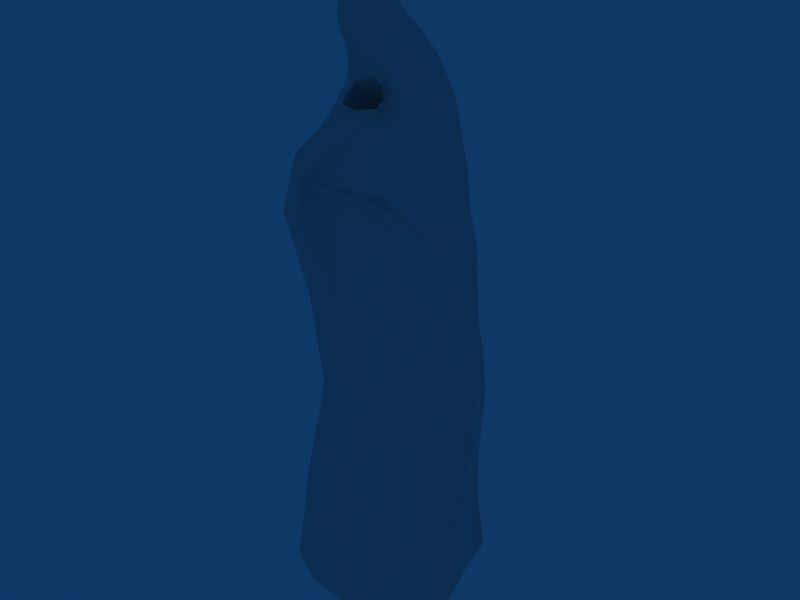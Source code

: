 # Source: Stalagmite_Two.blend  (saved by Blender 2.49.2; exported with 4.5.12 LTS)
import bpy
from mathutils import Matrix  # noqa: F401  (used for matrix-valued properties, if any)

bpy.ops.wm.read_factory_settings(use_empty=True)
scene = bpy.context.scene
scene.name = 'Scene'

# ---- collections
col_collection_1 = bpy.data.collections.new('Collection 1'); scene.collection.children.link(col_collection_1)

# ---- world
world_world = bpy.data.worlds.new('World'); scene.world = world_world
world_world.color = (0.05656, 0.2208, 0.4)
world_world.use_sun_shadow = False
world_world.sun_shadow_jitter_overblur = 0.0
world_world.cycles.sampling_method = 'MANUAL'
world_world.cycles.sample_map_resolution = 256

# ---- meshes
me_cone_001 = bpy.data.meshes.new('Cone.001')
me_cone_001.from_pydata([(0.7362, 0.5347, -0.2551), (0.995, -0.4312, -0.2551), (0.2879, -1.138, -0.2551), (-0.678, -0.8795, -0.2551), (-0.9368, 0.08645, -0.2551), (-0.2297, 0.7936, -0.2551), (0.6589, 0.5004, 1.878), (0.8365, -0.1394, 2.79), (0.2054, -0.9373, 2.797), (-0.489, -0.6861, 1.51), (-0.7351, 0.03405, 1.363), (-0.1684, 0.6014, 1.386), (-0.2424, 0.8463, 4.921), (-0.1029, 0.4177, 5.017), (-0.3959, 0.1463, 5.105), (-0.9493, 0.325, 4.961), (-0.9789, 0.9091, 4.82), (-0.6713, 1.163, 4.861), (-0.7681, 0.4405, 5.613), (-0.7276, 0.3252, 5.645), (-0.784, 0.2385, 5.633), (-0.8941, 0.2656, 5.57), (-0.9372, 0.3996, 5.537), (-0.87, 0.4867, 5.56), (-0.8344, 0.35, 5.615), (0.6995, 0.498, 0.1483), (0.6724, 0.4719, 0.5861), (0.6788, 0.4831, 1.153), (0.9699, -0.3902, 0.238), (0.9943, -0.2944, 0.9097), (1.038, -0.1691, 1.683), (0.2806, -1.081, 0.1702), (0.3154, -0.978, 0.7472), (0.3834, -0.838, 1.443), (-0.6413, -0.8428, 0.1483), (-0.6046, -0.8061, 0.5517), (-0.5598, -0.7604, 0.9843), (-0.8867, 0.07301, 0.1483), (-0.8365, 0.05958, 0.5517), (-0.7864, 0.04615, 0.955), (-0.2163, 0.7434, 0.1483), (-0.2028, 0.6933, 0.5517), (-0.1894, 0.6432, 0.955), (0.457, 0.6083, 3.229), (0.202, 0.7788, 3.872), (-0.0109, 0.875, 4.458), (0.5142, -0.05074, 3.719), (0.2963, 0.2202, 4.171), (0.125, 0.3911, 4.598), (-0.2255, -1.034, 4.193), (-0.1895, -0.3464, 4.485), (-0.2433, 0.04499, 4.766), (-0.5386, -0.6222, 3.008), (-0.9025, -0.2888, 4.002), (-0.8713, 0.2176, 4.639), (-0.6415, 0.05228, 2.681), (-0.7782, 0.3852, 3.444), (-0.951, 0.8264, 4.371), (-0.1244, 0.6119, 2.789), (-0.3066, 0.9714, 3.669), (-0.524, 1.176, 4.432), (-0.4599, 0.7742, 5.199), (-0.5804, 0.6867, 5.383), (-0.6742, 0.577, 5.533), (-0.3518, 0.4131, 5.324), (-0.493, 0.3864, 5.499), (-0.604, 0.3457, 5.604), (-0.5323, 0.1542, 5.345), (-0.6291, 0.1672, 5.476), (-0.7021, 0.175, 5.568), (-0.9897, 0.2924, 5.148), (-0.9722, 0.2447, 5.302), (-0.9338, 0.2256, 5.438), (-0.9681, 0.8053, 5.037), (-0.9875, 0.6644, 5.203), (-1.009, 0.5207, 5.377), (-0.7507, 1.017, 5.069), (-0.7981, 0.8304, 5.228), (-0.8545, 0.6721, 5.414), (0.8427, 0.1234, -0.2225), (0.7266, -0.868, -0.1867), (-0.2259, -1.124, -0.1898), (-0.9225, -0.4274, -0.1898), (-0.5276, 0.4905, -0.2225), (0.2205, 0.542, -0.2551), (0.8197, 0.2703, 2.332), (0.5699, -0.6641, 3.262), (-0.1201, -0.8282, 2.082), (-0.7101, -0.3604, 1.464), (-0.3976, 0.3667, 1.436), (0.2719, 0.5194, 1.704), (-0.1262, 0.6264, 4.962), (-0.2039, 0.2615, 5.069), (-0.6926, 0.1046, 5.059), (-0.9808, 0.6283, 4.872), (-0.855, 1.098, 4.827), (-0.4411, 1.037, 4.889), (-0.7448, 0.3816, 5.633), (-0.7513, 0.2805, 5.645), (-0.8405, 0.2424, 5.603), (-0.9227, 0.3323, 5.554), (-0.908, 0.447, 5.55), (-0.8176, 0.4682, 5.59), (-0.8649, 0.3102, 5.6), (-0.8561, 0.4174, 5.591), (-0.8881, 0.3755, 5.58), (-0.8103, 0.293, 5.629), (-0.7803, 0.3352, 5.636), (-0.8025, 0.3954, 5.618), (0.7179, 0.5164, -0.05341), (0.6824, 0.481, 0.3543), (0.673, 0.4744, 0.8558), (0.6784, 0.488, 1.495), (0.9753, -0.4186, -0.03431), (0.9761, -0.3489, 0.5524), (1.016, -0.2359, 1.28), (0.9855, -0.1347, 2.186), (0.2812, -1.113, -0.05332), (0.293, -1.035, 0.4408), (0.3482, -0.9093, 1.091), (0.3757, -0.8114, 1.922), (-0.6596, -0.8611, -0.05341), (-0.6229, -0.8244, 0.35), (-0.5849, -0.7863, 0.758), (-0.5278, -0.7269, 1.24), (-0.9118, 0.07973, -0.05341), (-0.8616, 0.0663, 0.35), (-0.8115, 0.05286, 0.7534), (-0.763, 0.03987, 1.158), (-0.223, 0.7685, -0.05341), (-0.2096, 0.7184, 0.35), (-0.1961, 0.6682, 0.7534), (-0.1811, 0.6199, 1.163), (0.8121, 0.1209, 0.221), (0.8248, 0.1662, 0.8204), (0.8645, 0.2336, 1.51), (0.7235, -0.7954, 0.3321), (0.7673, -0.6709, 1.02), (0.8219, -0.5427, 1.839), (-0.2126, -1.075, 0.2102), (-0.1839, -1.008, 0.6661), (-0.1209, -0.9037, 1.245), (-0.8731, -0.4141, 0.2102), (-0.8237, -0.4009, 0.6102), (-0.7743, -0.3877, 1.01), (-0.4987, 0.4561, 0.1792), (-0.4698, 0.4217, 0.5809), (-0.4407, 0.3875, 0.9833), (0.2106, 0.5049, 0.1483), (0.2061, 0.4739, 0.5714), (0.232, 0.4763, 1.103), (0.5761, 0.5313, 2.387), (0.3127, 0.682, 3.554), (0.08257, 0.8342, 4.178), (-0.1245, 0.8685, 4.707), (0.6529, -0.1372, 3.394), (0.3805, 0.0789, 3.954), (0.1973, 0.3238, 4.385), (0.01671, 0.417, 4.813), (-0.1059, -1.177, 4.065), (-0.2058, -0.6655, 4.382), (-0.2052, -0.1088, 4.609), (-0.3163, 0.1366, 4.932), (-0.4547, -0.6299, 1.889), (-0.7093, -0.5313, 3.472), (-0.8899, 0.01537, 4.391), (-0.8946, 0.3097, 4.824), (-0.6892, 0.03072, 1.61), (-0.6708, 0.1573, 2.974), (-0.8905, 0.6453, 3.966), (-0.9622, 0.8951, 4.642), (-0.1391, 0.5755, 1.674), (-0.1943, 0.7922, 3.219), (-0.4217, 1.094, 4.085), (-0.6012, 1.177, 4.681), (0.5501, 0.3361, 3.457), (0.2968, 0.515, 4.009), (0.101, 0.6321, 4.516), (0.2769, -0.5525, 4.012), (0.1314, -0.09371, 4.346), (0.004204, 0.1782, 4.692), (-0.5681, -0.9619, 3.797), (-0.6152, -0.3986, 4.421), (-0.5843, 0.05753, 4.755), (-0.65, -0.2881, 2.826), (-0.8924, 0.06237, 3.687), (-0.9903, 0.4975, 4.471), (-0.3745, 0.4314, 2.836), (-0.582, 0.8159, 3.64), (-0.7771, 1.09, 4.414), (0.1888, 0.7009, 3.05), (-0.02334, 0.9342, 3.766), (-0.2363, 1.068, 4.434), (-0.3645, 0.811, 5.081), (-0.5306, 0.7282, 5.293), (-0.6302, 0.6334, 5.464), (-0.7258, 0.5081, 5.584), (-0.2428, 0.4184, 5.189), (-0.4354, 0.4063, 5.418), (-0.5509, 0.3695, 5.557), (-0.6675, 0.3336, 5.633), (-0.4686, 0.1482, 5.241), (-0.5857, 0.1643, 5.413), (-0.6676, 0.1733, 5.522), (-0.7444, 0.1959, 5.607), (-0.9747, 0.3205, 5.063), (-0.9854, 0.2709, 5.228), (-0.9525, 0.2343, 5.372), (-0.9176, 0.2386, 5.508), (-0.9615, 0.859, 4.945), (-0.9644, 0.7304, 5.127), (-1.002, 0.5919, 5.294), (-0.9818, 0.4536, 5.467), (-0.7126, 1.08, 4.979), (-0.7721, 0.9068, 5.149), (-0.826, 0.7437, 5.328), (-0.8704, 0.5797, 5.5), (-0.3765, 0.5876, 5.262), (-0.514, 0.5386, 5.449), (-0.6199, 0.464, 5.576), (-0.4044, 0.2745, 5.357), (-0.5324, 0.2617, 5.509), (-0.6312, 0.2464, 5.602), (-0.7596, 0.1143, 5.247), (-0.7874, 0.1434, 5.387), (-0.8079, 0.1655, 5.498), (-1.005, 0.5786, 5.085), (-1.038, 0.4697, 5.24), (-1.013, 0.3676, 5.398), (-0.8785, 0.9544, 5.035), (-0.8989, 0.7787, 5.201), (-0.9427, 0.6237, 5.383), (-0.5956, 0.9242, 5.129), (-0.6852, 0.7846, 5.303), (-0.7602, 0.6496, 5.474), (0.8229, 0.1172, -0.01671), (0.8134, 0.138, 0.5025), (0.8441, 0.2027, 1.166), (0.8718, 0.2566, 1.884), (0.718, -0.8395, 0.04748), (0.7409, -0.7381, 0.6598), (0.7979, -0.5992, 1.395), (0.734, -0.5798, 2.507), (-0.2193, -1.099, 0.01016), (-0.2031, -1.047, 0.4207), (-0.1562, -0.9601, 0.9419), (-0.08208, -0.8424, 1.581), (-0.8978, -0.4207, 0.01016), (-0.8484, -0.4075, 0.4102), (-0.799, -0.3943, 0.8102), (-0.747, -0.3777, 1.228), (-0.5131, 0.4733, -0.02162), (-0.4842, 0.4389, 0.3801), (-0.4554, 0.4045, 0.7818), (-0.423, 0.3739, 1.199), (0.2156, 0.5235, -0.05341), (0.2059, 0.4868, 0.3511), (0.216, 0.4718, 0.8265), (0.254, 0.4905, 1.4), (0.6875, 0.2762, 2.863), (0.3998, 0.413, 3.741), (0.1837, 0.5835, 4.27), (-0.00949, 0.6393, 4.75), (0.3925, -0.699, 3.988), (0.1872, -0.3127, 4.188), (0.062, 0.07269, 4.51), (-0.09149, 0.2369, 4.881), (-0.3196, -0.9235, 3.011), (-0.6595, -0.6884, 4.235), (-0.5842, -0.1288, 4.585), (-0.6292, 0.1197, 4.924), (-0.655, -0.3298, 1.756), (-0.7534, -0.1498, 3.228), (-0.9818, 0.3077, 4.14), (-0.972, 0.5955, 4.704), (-0.359, 0.3644, 1.732), (-0.4616, 0.6176, 3.204), (-0.6939, 0.9774, 4.063), (-0.815, 1.1, 4.653), (0.25, 0.5852, 2.101), (0.08544, 0.8121, 3.396), (-0.1374, 1.012, 4.12), (-0.3394, 1.062, 4.689), (-0.2643, 0.608, 5.133), (-0.4584, 0.5661, 5.361), (-0.5691, 0.5054, 5.519), (-0.6812, 0.4225, 5.613), (-0.3143, 0.2726, 5.232), (-0.4767, 0.2744, 5.44), (-0.584, 0.2555, 5.559), (-0.6878, 0.256, 5.632), (-0.7318, 0.1101, 5.161), (-0.7771, 0.1303, 5.318), (-0.7973, 0.1577, 5.444), (-0.8267, 0.1888, 5.55), (-0.9794, 0.6164, 4.995), (-1.02, 0.5294, 5.167), (-1.032, 0.4164, 5.322), (-0.9755, 0.342, 5.479), (-0.8605, 1.016, 4.946), (-0.8788, 0.8528, 5.122), (-0.9204, 0.696, 5.298), (-0.9388, 0.5372, 5.476), (-0.5278, 0.9796, 5.026), (-0.6458, 0.8438, 5.215), (-0.7239, 0.7147, 5.395), (-0.7943, 0.5631, 5.543), (-0.5669, 0.3023, 4.137), (-0.567, 0.4886, 4.306), (-0.1879, 0.3222, 4.161), (-0.226, 0.4761, 4.317), (-0.1709, -0.02794, 4.679), (-0.4053, 0.103, 4.818), (-0.6341, 0.007625, 4.642), (-0.383, -0.1641, 4.572)], [], [(107, 19, 97), (97, 108, 107), (24, 107, 108), (108, 97, 18), (106, 20, 98), (98, 107, 106), (24, 106, 107), (107, 98, 19), (103, 21, 99), (99, 106, 103), (24, 103, 106), (106, 99, 20), (105, 22, 100), (100, 103, 105), (24, 105, 103), (103, 100, 21), (104, 23, 101), (101, 105, 104), (24, 104, 105), (105, 101, 22), (104, 102, 23), (102, 104, 108), (24, 108, 104), (108, 18, 102), (109, 25, 133, 235), (0, 109, 235, 79), (235, 133, 28, 113), (79, 235, 113, 1), (110, 26, 134, 236), (25, 110, 236, 133), (236, 134, 29, 114), (133, 236, 114, 28), (111, 27, 135, 237), (26, 111, 237, 134), (237, 135, 30, 115), (134, 237, 115, 29), (112, 6, 85, 238), (27, 112, 238, 135), (238, 85, 7, 116), (135, 238, 116, 30), (113, 28, 136, 239), (1, 113, 239, 80), (239, 136, 31, 117), (80, 239, 117, 2), (114, 29, 137, 240), (28, 114, 240, 136), (240, 137, 32, 118), (136, 240, 118, 31), (115, 30, 138, 241), (29, 115, 241, 137), (241, 138, 33, 119), (137, 241, 119, 32), (116, 7, 86, 242), (30, 116, 242, 138), (242, 86, 8, 120), (138, 242, 120, 33), (117, 31, 139, 243), (2, 117, 243, 81), (243, 139, 34, 121), (81, 243, 121, 3), (118, 32, 140, 244), (31, 118, 244, 139), (244, 140, 35, 122), (139, 244, 122, 34), (119, 33, 141, 245), (32, 119, 245, 140), (245, 141, 36, 123), (140, 245, 123, 35), (120, 8, 87, 246), (33, 120, 246, 141), (246, 87, 9, 124), (141, 246, 124, 36), (121, 34, 142, 247), (3, 121, 247, 82), (247, 142, 37, 125), (82, 247, 125, 4), (122, 35, 143, 248), (34, 122, 248, 142), (248, 143, 38, 126), (142, 248, 126, 37), (123, 36, 144, 249), (35, 123, 249, 143), (249, 144, 39, 127), (143, 249, 127, 38), (124, 9, 88, 250), (36, 124, 250, 144), (250, 88, 10, 128), (144, 250, 128, 39), (125, 37, 145, 251), (4, 125, 251, 83), (251, 145, 40, 129), (83, 251, 129, 5), (126, 38, 146, 252), (37, 126, 252, 145), (252, 146, 41, 130), (145, 252, 130, 40), (127, 39, 147, 253), (38, 127, 253, 146), (253, 147, 42, 131), (146, 253, 131, 41), (128, 10, 89, 254), (39, 128, 254, 147), (254, 89, 11, 132), (147, 254, 132, 42), (109, 255, 148, 25), (0, 84, 255, 109), (255, 129, 40, 148), (84, 5, 129, 255), (110, 256, 149, 26), (25, 148, 256, 110), (256, 130, 41, 149), (148, 40, 130, 256), (111, 257, 150, 27), (26, 149, 257, 111), (257, 131, 42, 150), (149, 41, 131, 257), (112, 258, 90, 6), (27, 150, 258, 112), (258, 132, 11, 90), (150, 42, 132, 258), (151, 43, 175, 259), (6, 151, 259, 85), (259, 175, 46, 155), (85, 259, 155, 7), (152, 44, 176, 260), (43, 152, 260, 175), (260, 176, 47, 156), (175, 260, 156, 46), (153, 45, 177, 261), (44, 153, 261, 176), (261, 177, 48, 157), (176, 261, 157, 47), (154, 12, 91, 262), (45, 154, 262, 177), (262, 91, 13, 158), (177, 262, 158, 48), (155, 46, 178, 263), (7, 155, 263, 86), (263, 178, 49, 159), (86, 263, 159, 8), (156, 47, 179, 264), (46, 156, 264, 178), (264, 179, 50, 160), (178, 264, 160, 49), (157, 48, 180, 265), (47, 157, 265, 179), (179, 265, 161, 50), (158, 13, 92, 266), (48, 158, 266, 180), (266, 92, 14, 162), (180, 266, 162, 51), (159, 49, 181, 267), (8, 159, 267, 87), (267, 181, 52, 163), (87, 267, 163, 9), (160, 50, 182, 268), (49, 160, 268, 181), (268, 182, 53, 164), (181, 268, 164, 52), (182, 269, 165, 53), (162, 14, 93, 270), (270, 93, 15, 166), (183, 270, 166, 54), (163, 52, 184, 271), (9, 163, 271, 88), (271, 184, 55, 167), (88, 271, 167, 10), (164, 53, 185, 272), (52, 164, 272, 184), (272, 185, 56, 168), (184, 272, 168, 55), (165, 54, 186, 273), (53, 165, 273, 185), (273, 186, 57, 169), (185, 273, 169, 56), (166, 15, 94, 274), (54, 166, 274, 186), (274, 94, 16, 170), (186, 274, 170, 57), (167, 55, 187, 275), (10, 167, 275, 89), (275, 187, 58, 171), (89, 275, 171, 11), (168, 56, 188, 276), (55, 168, 276, 187), (276, 188, 59, 172), (187, 276, 172, 58), (169, 57, 189, 277), (56, 169, 277, 188), (277, 189, 60, 173), (188, 277, 173, 59), (170, 16, 95, 278), (57, 170, 278, 189), (278, 95, 17, 174), (189, 278, 174, 60), (151, 279, 190, 43), (6, 90, 279, 151), (279, 171, 58, 190), (90, 11, 171, 279), (152, 280, 191, 44), (43, 190, 280, 152), (280, 172, 59, 191), (190, 58, 172, 280), (153, 281, 192, 45), (44, 191, 281, 153), (281, 173, 60, 192), (191, 59, 173, 281), (154, 282, 96, 12), (45, 192, 282, 154), (282, 174, 17, 96), (192, 60, 174, 282), (193, 61, 217, 283), (12, 193, 283, 91), (283, 217, 64, 197), (91, 283, 197, 13), (194, 62, 218, 284), (61, 194, 284, 217), (284, 218, 65, 198), (217, 284, 198, 64), (195, 63, 219, 285), (62, 195, 285, 218), (285, 219, 66, 199), (218, 285, 199, 65), (196, 18, 97, 286), (63, 196, 286, 219), (286, 97, 19, 200), (219, 286, 200, 66), (197, 64, 220, 287), (13, 197, 287, 92), (287, 220, 67, 201), (92, 287, 201, 14), (198, 65, 221, 288), (64, 198, 288, 220), (288, 221, 68, 202), (220, 288, 202, 67), (199, 66, 222, 289), (65, 199, 289, 221), (289, 222, 69, 203), (221, 289, 203, 68), (200, 19, 98, 290), (66, 200, 290, 222), (290, 98, 20, 204), (222, 290, 204, 69), (201, 67, 223, 291), (14, 201, 291, 93), (291, 223, 70, 205), (93, 291, 205, 15), (202, 68, 224, 292), (67, 202, 292, 223), (292, 224, 71, 206), (223, 292, 206, 70), (203, 69, 225, 293), (68, 203, 293, 224), (293, 225, 72, 207), (224, 293, 207, 71), (204, 20, 99, 294), (69, 204, 294, 225), (294, 99, 21, 208), (225, 294, 208, 72), (205, 70, 226, 295), (15, 205, 295, 94), (295, 226, 73, 209), (94, 295, 209, 16), (206, 71, 227, 296), (70, 206, 296, 226), (296, 227, 74, 210), (226, 296, 210, 73), (207, 72, 228, 297), (71, 207, 297, 227), (297, 228, 75, 211), (227, 297, 211, 74), (208, 21, 100, 298), (72, 208, 298, 228), (298, 100, 22, 212), (228, 298, 212, 75), (209, 73, 229, 299), (16, 209, 299, 95), (299, 229, 76, 213), (95, 299, 213, 17), (210, 74, 230, 300), (73, 210, 300, 229), (300, 230, 77, 214), (229, 300, 214, 76), (211, 75, 231, 301), (74, 211, 301, 230), (301, 231, 78, 215), (230, 301, 215, 77), (212, 22, 101, 302), (75, 212, 302, 231), (302, 101, 23, 216), (231, 302, 216, 78), (193, 303, 232, 61), (12, 96, 303, 193), (303, 213, 76, 232), (96, 17, 213, 303), (194, 304, 233, 62), (61, 232, 304, 194), (304, 214, 77, 233), (232, 76, 214, 304), (195, 305, 234, 63), (62, 233, 305, 195), (305, 215, 78, 234), (233, 77, 215, 305), (196, 306, 102, 18), (63, 234, 306, 196), (306, 216, 23, 102), (234, 78, 216, 306), (309, 310, 308, 307), (311, 265, 180), (51, 311, 180), (311, 161, 265), (314, 182, 50), (161, 314, 50), (314, 269, 182), (313, 54, 165), (269, 313, 165), (313, 183, 54), (312, 162, 270), (183, 312, 270), (312, 51, 162), (314, 309, 307), (269, 314, 307), (314, 161, 309), (313, 307, 308), (183, 313, 308), (313, 269, 307), (312, 308, 310), (51, 312, 310), (312, 183, 308), (311, 310, 309), (161, 311, 309), (311, 51, 310)])
me_cone_001.polygons.foreach_set('use_smooth', [True] * 332)
_uv = me_cone_001.uv_layers.new(name='UVTex')
_uv.uv.foreach_set('vector', [0.4997, 0.4905, 0.4997, 0.4904, 0.4997, 0.4905, 0.4997, 0.4905, 0.4997, 0.4906, 0.4997, 0.4905, 0.4997, 0.4906, 0.4997, 0.4905, 0.4997, 0.4906, 0.4997, 0.4906, 0.4997, 0.4905, 0.4998, 0.4906, 0.4996, 0.4905, 0.4996, 0.4905, 0.4996, 0.4904, 0.4996, 0.4904, 0.4997, 0.4905, 0.4996, 0.4905, 0.4997, 0.4906, 0.4996, 0.4905, 0.4997, 0.4905, 0.4997, 0.4905, 0.4996, 0.4904, 0.4997, 0.4904, 0.4996, 0.4906, 0.4995, 0.4906, 0.4995, 0.4905, 0.4995, 0.4905, 0.4996, 0.4905, 0.4996, 0.4906, 0.4997, 0.4906, 0.4996, 0.4906, 0.4996, 0.4905, 0.4996, 0.4905, 0.4995, 0.4905, 0.4996, 0.4905, 0.4996, 0.4907, 0.4996, 0.4908, 0.4996, 0.4907, 0.4996, 0.4907, 0.4996, 0.4906, 0.4996, 0.4907, 0.4997, 0.4906, 0.4996, 0.4907, 0.4996, 0.4906, 0.4996, 0.4906, 0.4996, 0.4907, 0.4995, 0.4906, 0.4997, 0.4907, 0.4998, 0.4907, 0.4997, 0.4908, 0.4997, 0.4908, 0.4996, 0.4907, 0.4997, 0.4907, 0.4997, 0.4906, 0.4997, 0.4907, 0.4996, 0.4907, 0.4996, 0.4907, 0.4997, 0.4908, 0.4996, 0.4908, 0.4997, 0.4907, 0.4998, 0.4906, 0.4998, 0.4907, 0.4998, 0.4906, 0.4997, 0.4907, 0.4997, 0.4906, 0.4997, 0.4906, 0.4997, 0.4906, 0.4997, 0.4907, 0.4997, 0.4906, 0.4998, 0.4906, 0.4998, 0.4906, 0.9187, 0.3695, 0.8699, 0.3823, 0.7719, 0.2425, 0.8119, 0.2031, 0.9716, 0.3561, 0.9187, 0.3695, 0.8119, 0.2031, 0.853, 0.1659, 0.8119, 0.2031, 0.7719, 0.2425, 0.5909, 0.124, 0.5996, 0.05855, 0.853, 0.1659, 0.8119, 0.2031, 0.5996, 0.05855, 0.6122, 0.0, 0.8245, 0.3945, 0.7792, 0.4065, 0.6938, 0.3234, 0.7323, 0.2839, 0.8699, 0.3823, 0.8245, 0.3945, 0.7323, 0.2839, 0.7719, 0.2425, 0.7323, 0.2839, 0.6938, 0.3234, 0.5779, 0.2506, 0.5841, 0.1893, 0.7719, 0.2425, 0.7323, 0.2839, 0.5841, 0.1893, 0.5909, 0.124, 0.7328, 0.418, 0.6908, 0.4281, 0.6277, 0.3833, 0.6581, 0.3577, 0.7792, 0.4065, 0.7328, 0.418, 0.6581, 0.3577, 0.6938, 0.3234, 0.6581, 0.3577, 0.6277, 0.3833, 0.5637, 0.3423, 0.571, 0.3005, 0.6938, 0.3234, 0.6581, 0.3577, 0.571, 0.3005, 0.5779, 0.2506, 0.6524, 0.4378, 0.6186, 0.4483, 0.5766, 0.4228, 0.6013, 0.4029, 0.6908, 0.4281, 0.6524, 0.4378, 0.6013, 0.4029, 0.6277, 0.3833, 0.6013, 0.4029, 0.5766, 0.4228, 0.529, 0.4108, 0.5481, 0.3779, 0.6277, 0.3833, 0.6013, 0.4029, 0.5481, 0.3779, 0.5637, 0.3423, 0.5996, 0.05855, 0.5909, 0.124, 0.3979, 0.1334, 0.3692, 0.07289, 0.6122, 0.0, 0.5996, 0.05855, 0.3692, 0.07289, 0.3478, 0.0147, 0.3692, 0.07289, 0.3979, 0.1334, 0.1927, 0.2019, 0.1513, 0.1657, 0.3478, 0.0147, 0.3692, 0.07289, 0.1513, 0.1657, 0.1124, 0.1277, 0.5841, 0.1893, 0.5779, 0.2506, 0.4566, 0.2475, 0.4285, 0.1929, 0.5909, 0.124, 0.5841, 0.1893, 0.4285, 0.1929, 0.3979, 0.1334, 0.4285, 0.1929, 0.4566, 0.2475, 0.2931, 0.2741, 0.2426, 0.2385, 0.3979, 0.1334, 0.4285, 0.1929, 0.2426, 0.2385, 0.1927, 0.2019, 0.571, 0.3005, 0.5637, 0.3423, 0.493, 0.338, 0.4791, 0.2943, 0.5779, 0.2506, 0.571, 0.3005, 0.4791, 0.2943, 0.4566, 0.2475, 0.4791, 0.2943, 0.493, 0.338, 0.3829, 0.3385, 0.342, 0.3083, 0.4566, 0.2475, 0.4791, 0.2943, 0.342, 0.3083, 0.2931, 0.2741, 0.5481, 0.3779, 0.529, 0.4108, 0.4822, 0.4291, 0.4867, 0.3892, 0.5637, 0.3423, 0.5481, 0.3779, 0.4867, 0.3892, 0.493, 0.338, 0.4867, 0.3892, 0.4822, 0.4291, 0.442, 0.434, 0.4151, 0.3773, 0.493, 0.338, 0.4867, 0.3892, 0.4151, 0.3773, 0.3829, 0.3385, 0.1513, 0.1657, 0.1927, 0.2019, 0.1014, 0.3912, 0.05321, 0.3801, 0.1124, 0.1277, 0.1513, 0.1657, 0.05321, 0.3801, 0.0, 0.3681, 0.05321, 0.3801, 0.1014, 0.3912, 0.09808, 0.5976, 0.05107, 0.6128, 0.0, 0.3681, 0.05321, 0.3801, 0.05107, 0.6128, 1.62e-07, 0.6295, 0.2426, 0.2385, 0.2931, 0.2741, 0.196, 0.4091, 0.1471, 0.4007, 0.1927, 0.2019, 0.2426, 0.2385, 0.1471, 0.4007, 0.1014, 0.3912, 0.1471, 0.4007, 0.196, 0.4091, 0.1806, 0.5711, 0.1412, 0.5837, 0.1014, 0.3912, 0.1471, 0.4007, 0.1412, 0.5837, 0.09808, 0.5976, 0.342, 0.3083, 0.3829, 0.3385, 0.2933, 0.4243, 0.2455, 0.4169, 0.2931, 0.2741, 0.342, 0.3083, 0.2455, 0.4169, 0.196, 0.4091, 0.2455, 0.4169, 0.2933, 0.4243, 0.2541, 0.548, 0.2173, 0.5594, 0.196, 0.4091, 0.2455, 0.4169, 0.2173, 0.5594, 0.1806, 0.5711, 0.4151, 0.3773, 0.442, 0.434, 0.3828, 0.4528, 0.3382, 0.4319, 0.3829, 0.3385, 0.4151, 0.3773, 0.3382, 0.4319, 0.2933, 0.4243, 0.3382, 0.4319, 0.3828, 0.4528, 0.3277, 0.5256, 0.2917, 0.5368, 0.2933, 0.4243, 0.3382, 0.4319, 0.2917, 0.5368, 0.2541, 0.548, 0.05107, 0.6128, 0.09808, 0.5976, 0.2211, 0.7623, 0.1887, 0.798, 1.62e-07, 0.6295, 0.05107, 0.6128, 0.1887, 0.798, 0.1533, 0.8372, 0.1887, 0.798, 0.2211, 0.7623, 0.3944, 0.8668, 0.3837, 0.9135, 0.1533, 0.8372, 0.1887, 0.798, 0.3837, 0.9135, 0.3724, 0.964, 0.1412, 0.5837, 0.1806, 0.5711, 0.2778, 0.7004, 0.2507, 0.7299, 0.09808, 0.5976, 0.1412, 0.5837, 0.2507, 0.7299, 0.2211, 0.7623, 0.2507, 0.7299, 0.2778, 0.7004, 0.4137, 0.7843, 0.4044, 0.8237, 0.2211, 0.7623, 0.2507, 0.7299, 0.4044, 0.8237, 0.3944, 0.8668, 0.2173, 0.5594, 0.2541, 0.548, 0.325, 0.6495, 0.3025, 0.6736, 0.1806, 0.5711, 0.2173, 0.5594, 0.3025, 0.6736, 0.2778, 0.7004, 0.3025, 0.6736, 0.325, 0.6495, 0.4301, 0.7155, 0.4223, 0.7482, 0.2778, 0.7004, 0.3025, 0.6736, 0.4223, 0.7482, 0.4137, 0.7843, 0.2917, 0.5368, 0.3277, 0.5256, 0.3704, 0.6038, 0.3478, 0.6261, 0.2541, 0.548, 0.2917, 0.5368, 0.3478, 0.6261, 0.325, 0.6495, 0.3478, 0.6261, 0.3704, 0.6038, 0.4443, 0.6585, 0.4373, 0.6857, 0.325, 0.6495, 0.3478, 0.6261, 0.4373, 0.6857, 0.4301, 0.7155, 0.3837, 0.9135, 0.3944, 0.8668, 0.6132, 0.8393, 0.6282, 0.884, 0.3724, 0.964, 0.3837, 0.9135, 0.6282, 0.884, 0.6445, 0.933, 0.6282, 0.884, 0.6132, 0.8393, 0.7659, 0.7665, 0.7998, 0.8014, 0.6445, 0.933, 0.6282, 0.884, 0.7998, 0.8014, 0.8368, 0.8391, 0.4044, 0.8237, 0.4137, 0.7843, 0.5867, 0.7616, 0.5993, 0.7986, 0.3944, 0.8668, 0.4044, 0.8237, 0.5993, 0.7986, 0.6132, 0.8393, 0.5993, 0.7986, 0.5867, 0.7616, 0.7067, 0.705, 0.7349, 0.7344, 0.6132, 0.8393, 0.5993, 0.7986, 0.7349, 0.7344, 0.7659, 0.7665, 0.4223, 0.7482, 0.4301, 0.7155, 0.5647, 0.6973, 0.5751, 0.7279, 0.4137, 0.7843, 0.4223, 0.7482, 0.5751, 0.7279, 0.5867, 0.7616, 0.5751, 0.7279, 0.5647, 0.6973, 0.6577, 0.6536, 0.681, 0.6781, 0.5867, 0.7616, 0.5751, 0.7279, 0.681, 0.6781, 0.7067, 0.705, 0.4373, 0.6857, 0.4443, 0.6585, 0.5487, 0.6379, 0.5556, 0.6676, 0.4301, 0.7155, 0.4373, 0.6857, 0.5556, 0.6676, 0.5647, 0.6973, 0.5556, 0.6676, 0.5487, 0.6379, 0.6166, 0.6084, 0.6363, 0.6307, 0.5647, 0.6973, 0.5556, 0.6676, 0.6363, 0.6307, 0.6577, 0.6536, 0.9187, 0.3695, 0.8975, 0.5986, 0.852, 0.5862, 0.8699, 0.3823, 0.9716, 0.3561, 0.9478, 0.6124, 0.8975, 0.5986, 0.9187, 0.3695, 0.8975, 0.5986, 0.7998, 0.8014, 0.7659, 0.7665, 0.852, 0.5862, 0.9478, 0.6124, 0.8368, 0.8391, 0.7998, 0.8014, 0.8975, 0.5986, 0.8245, 0.3945, 0.8109, 0.5751, 0.7714, 0.5635, 0.7792, 0.4065, 0.8699, 0.3823, 0.852, 0.5862, 0.8109, 0.5751, 0.8245, 0.3945, 0.8109, 0.5751, 0.7349, 0.7344, 0.7067, 0.705, 0.7714, 0.5635, 0.852, 0.5862, 0.7659, 0.7665, 0.7349, 0.7344, 0.8109, 0.5751, 0.7328, 0.418, 0.7324, 0.5499, 0.6953, 0.5362, 0.6908, 0.4281, 0.7792, 0.4065, 0.7714, 0.5635, 0.7324, 0.5499, 0.7328, 0.418, 0.7324, 0.5499, 0.681, 0.6781, 0.6577, 0.6536, 0.6953, 0.5362, 0.7714, 0.5635, 0.7067, 0.705, 0.681, 0.6781, 0.7324, 0.5499, 0.6524, 0.4378, 0.6612, 0.5228, 0.6309, 0.5118, 0.6186, 0.4483, 0.6908, 0.4281, 0.6953, 0.5362, 0.6612, 0.5228, 0.6524, 0.4378, 0.6612, 0.5228, 0.6363, 0.6307, 0.6166, 0.6084, 0.6309, 0.5118, 0.6953, 0.5362, 0.6577, 0.6536, 0.6363, 0.6307, 0.6612, 0.5228, 0.5841, 0.4632, 0.5547, 0.4757, 0.5357, 0.4597, 0.5528, 0.4428, 0.6186, 0.4483, 0.5841, 0.4632, 0.5528, 0.4428, 0.5766, 0.4228, 0.5528, 0.4428, 0.5357, 0.4597, 0.5114, 0.4544, 0.5158, 0.4371, 0.5766, 0.4228, 0.5528, 0.4428, 0.5158, 0.4371, 0.529, 0.4108, 0.5333, 0.4827, 0.5201, 0.486, 0.5155, 0.4786, 0.5233, 0.4714, 0.5547, 0.4757, 0.5333, 0.4827, 0.5233, 0.4714, 0.5357, 0.4597, 0.5233, 0.4714, 0.5155, 0.4786, 0.5077, 0.4747, 0.5093, 0.4666, 0.5357, 0.4597, 0.5233, 0.4714, 0.5093, 0.4666, 0.5114, 0.4544, 0.5126, 0.4876, 0.508, 0.4886, 0.5067, 0.4853, 0.5101, 0.4829, 0.5201, 0.486, 0.5126, 0.4876, 0.5101, 0.4829, 0.5155, 0.4786, 0.5101, 0.4829, 0.5067, 0.4853, 0.5038, 0.4833, 0.5056, 0.4799, 0.5155, 0.4786, 0.5101, 0.4829, 0.5056, 0.4799, 0.5077, 0.4747, 0.5051, 0.4892, 0.5033, 0.4897, 0.5025, 0.4882, 0.5042, 0.487, 0.508, 0.4886, 0.5051, 0.4892, 0.5042, 0.487, 0.5067, 0.4853, 0.5042, 0.487, 0.5025, 0.4882, 0.5012, 0.4874, 0.5023, 0.4857, 0.5067, 0.4853, 0.5042, 0.487, 0.5023, 0.4857, 0.5038, 0.4833, 0.5158, 0.4371, 0.5114, 0.4544, 0.4889, 0.4622, 0.4834, 0.4521, 0.529, 0.4108, 0.5158, 0.4371, 0.4834, 0.4521, 0.4822, 0.4291, 0.4834, 0.4521, 0.4889, 0.4622, 0.4765, 0.4752, 0.4681, 0.4686, 0.4822, 0.4291, 0.4834, 0.4521, 0.4681, 0.4686, 0.442, 0.434, 0.5093, 0.4666, 0.5077, 0.4747, 0.4984, 0.4751, 0.4947, 0.4694, 0.5114, 0.4544, 0.5093, 0.4666, 0.4947, 0.4694, 0.4889, 0.4622, 0.4947, 0.4694, 0.4984, 0.4751, 0.4907, 0.48, 0.4844, 0.4776, 0.4889, 0.4622, 0.4947, 0.4694, 0.4844, 0.4776, 0.4765, 0.4752, 0.5056, 0.4799, 0.5038, 0.4833, 0.5003, 0.4833, 0.4998, 0.4799, 0.5077, 0.4747, 0.5056, 0.4799, 0.4998, 0.4799, 0.4984, 0.4751, 0.4984, 0.4751, 0.4998, 0.4799, 0.4949, 0.4829, 0.4907, 0.48, 0.5023, 0.4857, 0.5012, 0.4874, 0.4998, 0.4877, 0.5001, 0.4859, 0.5038, 0.4833, 0.5023, 0.4857, 0.5001, 0.4859, 0.5003, 0.4833, 0.5001, 0.4859, 0.4998, 0.4877, 0.4987, 0.4886, 0.4981, 0.4873, 0.5003, 0.4833, 0.5001, 0.4859, 0.4981, 0.4873, 0.4971, 0.4853, 0.4681, 0.4686, 0.4765, 0.4752, 0.4667, 0.4828, 0.4377, 0.4761, 0.442, 0.434, 0.4681, 0.4686, 0.4377, 0.4761, 0.3828, 0.4528, 0.4377, 0.4761, 0.4667, 0.4828, 0.421, 0.5087, 0.3693, 0.5157, 0.3828, 0.4528, 0.4377, 0.4761, 0.3693, 0.5157, 0.3277, 0.5256, 0.4844, 0.4776, 0.4907, 0.48, 0.4862, 0.4871, 0.4792, 0.4859, 0.4765, 0.4752, 0.4844, 0.4776, 0.4792, 0.4859, 0.4667, 0.4828, 0.4792, 0.4859, 0.4862, 0.4871, 0.4817, 0.4975, 0.4601, 0.5034, 0.4667, 0.4828, 0.4792, 0.4859, 0.4601, 0.5034, 0.421, 0.5087, 0.4862, 0.4871, 0.4919, 0.4881, 0.4911, 0.4942, 0.4817, 0.4975, 0.4981, 0.4873, 0.4987, 0.4886, 0.498, 0.4901, 0.497, 0.4897, 0.497, 0.4897, 0.498, 0.4901, 0.4982, 0.4918, 0.4973, 0.4922, 0.4953, 0.4891, 0.497, 0.4897, 0.4973, 0.4922, 0.4953, 0.4929, 0.3693, 0.5157, 0.421, 0.5087, 0.4273, 0.5554, 0.3962, 0.5802, 0.3277, 0.5256, 0.3693, 0.5157, 0.3962, 0.5802, 0.3704, 0.6038, 0.3962, 0.5802, 0.4273, 0.5554, 0.4667, 0.5983, 0.4536, 0.6288, 0.3704, 0.6038, 0.3962, 0.5802, 0.4536, 0.6288, 0.4443, 0.6585, 0.4601, 0.5034, 0.4817, 0.4975, 0.4856, 0.5105, 0.466, 0.5289, 0.421, 0.5087, 0.4601, 0.5034, 0.466, 0.5289, 0.4273, 0.5554, 0.466, 0.5289, 0.4856, 0.5105, 0.497, 0.5213, 0.4852, 0.5578, 0.4273, 0.5554, 0.466, 0.5289, 0.4852, 0.5578, 0.4667, 0.5983, 0.4911, 0.4942, 0.4953, 0.4929, 0.4974, 0.4961, 0.4939, 0.5001, 0.4817, 0.4975, 0.4911, 0.4942, 0.4939, 0.5001, 0.4856, 0.5105, 0.4939, 0.5001, 0.4974, 0.4961, 0.5008, 0.4971, 0.5, 0.5036, 0.4856, 0.5105, 0.4939, 0.5001, 0.5, 0.5036, 0.497, 0.5213, 0.4973, 0.4922, 0.4982, 0.4918, 0.4992, 0.4931, 0.4987, 0.4942, 0.4953, 0.4929, 0.4973, 0.4922, 0.4987, 0.4942, 0.4974, 0.4961, 0.4987, 0.4942, 0.4992, 0.4931, 0.5008, 0.4936, 0.5009, 0.4947, 0.4974, 0.4961, 0.4987, 0.4942, 0.5009, 0.4947, 0.5008, 0.4971, 0.4536, 0.6288, 0.4667, 0.5983, 0.5329, 0.567, 0.5428, 0.6063, 0.4443, 0.6585, 0.4536, 0.6288, 0.5428, 0.6063, 0.5487, 0.6379, 0.5428, 0.6063, 0.5329, 0.567, 0.5681, 0.5494, 0.5952, 0.5815, 0.5487, 0.6379, 0.5428, 0.6063, 0.5952, 0.5815, 0.6166, 0.6084, 0.4852, 0.5578, 0.497, 0.5213, 0.5107, 0.5089, 0.5204, 0.5289, 0.4667, 0.5983, 0.4852, 0.5578, 0.5204, 0.5289, 0.5329, 0.567, 0.5204, 0.5289, 0.5107, 0.5089, 0.5172, 0.5024, 0.5347, 0.5163, 0.5329, 0.567, 0.5204, 0.5289, 0.5347, 0.5163, 0.5681, 0.5494, 0.5, 0.5036, 0.5008, 0.4971, 0.5034, 0.4956, 0.5055, 0.4996, 0.497, 0.5213, 0.5, 0.5036, 0.5055, 0.4996, 0.5107, 0.5089, 0.5055, 0.4996, 0.5034, 0.4956, 0.5053, 0.4943, 0.509, 0.4968, 0.5107, 0.5089, 0.5055, 0.4996, 0.509, 0.4968, 0.5172, 0.5024, 0.5009, 0.4947, 0.5008, 0.4936, 0.5019, 0.4933, 0.5024, 0.4941, 0.5008, 0.4971, 0.5009, 0.4947, 0.5024, 0.4941, 0.5034, 0.4956, 0.5024, 0.4941, 0.5019, 0.4933, 0.5026, 0.4927, 0.5036, 0.4932, 0.5034, 0.4956, 0.5024, 0.4941, 0.5036, 0.4932, 0.5053, 0.4943, 0.5841, 0.4632, 0.597, 0.5062, 0.5627, 0.5017, 0.5547, 0.4757, 0.6186, 0.4483, 0.6309, 0.5118, 0.597, 0.5062, 0.5841, 0.4632, 0.597, 0.5062, 0.5952, 0.5815, 0.5681, 0.5494, 0.5627, 0.5017, 0.6309, 0.5118, 0.6166, 0.6084, 0.5952, 0.5815, 0.597, 0.5062, 0.5333, 0.4827, 0.5364, 0.4976, 0.5203, 0.4943, 0.5201, 0.486, 0.5547, 0.4757, 0.5627, 0.5017, 0.5364, 0.4976, 0.5333, 0.4827, 0.5364, 0.4976, 0.5347, 0.5163, 0.5172, 0.5024, 0.5203, 0.4943, 0.5627, 0.5017, 0.5681, 0.5494, 0.5347, 0.5163, 0.5364, 0.4976, 0.5126, 0.4876, 0.5118, 0.4927, 0.5072, 0.4919, 0.508, 0.4886, 0.5201, 0.486, 0.5203, 0.4943, 0.5118, 0.4927, 0.5126, 0.4876, 0.5118, 0.4927, 0.509, 0.4968, 0.5053, 0.4943, 0.5072, 0.4919, 0.5203, 0.4943, 0.5172, 0.5024, 0.509, 0.4968, 0.5118, 0.4927, 0.5051, 0.4892, 0.5047, 0.4916, 0.5032, 0.4914, 0.5033, 0.4897, 0.508, 0.4886, 0.5072, 0.4919, 0.5047, 0.4916, 0.5051, 0.4892, 0.5047, 0.4916, 0.5036, 0.4932, 0.5026, 0.4927, 0.5032, 0.4914, 0.5072, 0.4919, 0.5053, 0.4943, 0.5036, 0.4932, 0.5047, 0.4916, 0.5022, 0.4902, 0.5015, 0.4904, 0.5009, 0.4897, 0.5015, 0.4891, 0.5033, 0.4897, 0.5022, 0.4902, 0.5015, 0.4891, 0.5025, 0.4882, 0.5015, 0.4891, 0.5009, 0.4897, 0.5002, 0.4894, 0.5006, 0.4887, 0.5025, 0.4882, 0.5015, 0.4891, 0.5006, 0.4887, 0.5012, 0.4874, 0.501, 0.4905, 0.5006, 0.4905, 0.5003, 0.4902, 0.5006, 0.49, 0.5015, 0.4904, 0.501, 0.4905, 0.5006, 0.49, 0.5009, 0.4897, 0.5006, 0.49, 0.5003, 0.4902, 0.4999, 0.49, 0.5001, 0.4898, 0.5009, 0.4897, 0.5006, 0.49, 0.5001, 0.4898, 0.5002, 0.4894, 0.5003, 0.4905, 0.5001, 0.4905, 0.5, 0.4904, 0.5001, 0.4903, 0.5006, 0.4905, 0.5003, 0.4905, 0.5001, 0.4903, 0.5003, 0.4902, 0.5001, 0.4903, 0.5, 0.4904, 0.4998, 0.4903, 0.4998, 0.4902, 0.5003, 0.4902, 0.5001, 0.4903, 0.4998, 0.4902, 0.4999, 0.49, 0.4999, 0.4906, 0.4998, 0.4906, 0.4997, 0.4905, 0.4998, 0.4904, 0.5001, 0.4905, 0.4999, 0.4906, 0.4998, 0.4904, 0.5, 0.4904, 0.4998, 0.4904, 0.4997, 0.4905, 0.4997, 0.4904, 0.4997, 0.4904, 0.5, 0.4904, 0.4998, 0.4904, 0.4997, 0.4904, 0.4998, 0.4903, 0.5006, 0.4887, 0.5002, 0.4894, 0.4997, 0.4895, 0.4997, 0.4888, 0.5012, 0.4874, 0.5006, 0.4887, 0.4997, 0.4888, 0.4998, 0.4877, 0.4997, 0.4888, 0.4997, 0.4895, 0.4992, 0.4898, 0.499, 0.4894, 0.4998, 0.4877, 0.4997, 0.4888, 0.499, 0.4894, 0.4987, 0.4886, 0.5001, 0.4898, 0.4999, 0.49, 0.4996, 0.49, 0.4997, 0.4898, 0.5002, 0.4894, 0.5001, 0.4898, 0.4997, 0.4898, 0.4997, 0.4895, 0.4997, 0.4898, 0.4996, 0.49, 0.4994, 0.4902, 0.4993, 0.49, 0.4997, 0.4895, 0.4997, 0.4898, 0.4993, 0.49, 0.4992, 0.4898, 0.4998, 0.4902, 0.4998, 0.4903, 0.4996, 0.4903, 0.4996, 0.4902, 0.4999, 0.49, 0.4998, 0.4902, 0.4996, 0.4902, 0.4996, 0.49, 0.4996, 0.4902, 0.4996, 0.4903, 0.4995, 0.4903, 0.4994, 0.4903, 0.4996, 0.49, 0.4996, 0.4902, 0.4994, 0.4903, 0.4994, 0.4902, 0.4997, 0.4904, 0.4997, 0.4904, 0.4996, 0.4904, 0.4996, 0.4904, 0.4998, 0.4903, 0.4997, 0.4904, 0.4996, 0.4904, 0.4996, 0.4903, 0.4996, 0.4904, 0.4996, 0.4904, 0.4996, 0.4905, 0.4995, 0.4904, 0.4996, 0.4903, 0.4996, 0.4904, 0.4995, 0.4904, 0.4995, 0.4903, 0.499, 0.4894, 0.4992, 0.4898, 0.4988, 0.4904, 0.4985, 0.4903, 0.4987, 0.4886, 0.499, 0.4894, 0.4985, 0.4903, 0.498, 0.4901, 0.4985, 0.4903, 0.4988, 0.4904, 0.4988, 0.4912, 0.4986, 0.4915, 0.498, 0.4901, 0.4985, 0.4903, 0.4986, 0.4915, 0.4982, 0.4918, 0.4993, 0.49, 0.4994, 0.4902, 0.4991, 0.4904, 0.499, 0.4904, 0.4992, 0.4898, 0.4993, 0.49, 0.499, 0.4904, 0.4988, 0.4904, 0.499, 0.4904, 0.4991, 0.4904, 0.4991, 0.4909, 0.499, 0.491, 0.4988, 0.4904, 0.499, 0.4904, 0.499, 0.491, 0.4988, 0.4912, 0.4994, 0.4903, 0.4995, 0.4903, 0.4994, 0.4905, 0.4993, 0.4905, 0.4994, 0.4902, 0.4994, 0.4903, 0.4993, 0.4905, 0.4991, 0.4904, 0.4993, 0.4905, 0.4994, 0.4905, 0.4993, 0.4907, 0.4992, 0.4908, 0.4991, 0.4904, 0.4993, 0.4905, 0.4992, 0.4908, 0.4991, 0.4909, 0.4995, 0.4904, 0.4996, 0.4905, 0.4995, 0.4905, 0.4994, 0.4905, 0.4995, 0.4903, 0.4995, 0.4904, 0.4994, 0.4905, 0.4994, 0.4905, 0.4994, 0.4905, 0.4995, 0.4905, 0.4995, 0.4906, 0.4994, 0.4906, 0.4994, 0.4905, 0.4994, 0.4905, 0.4994, 0.4906, 0.4993, 0.4907, 0.4986, 0.4915, 0.4988, 0.4912, 0.4994, 0.492, 0.4994, 0.4925, 0.4982, 0.4918, 0.4986, 0.4915, 0.4994, 0.4925, 0.4992, 0.4931, 0.4994, 0.4925, 0.4994, 0.492, 0.5003, 0.4925, 0.5005, 0.4929, 0.4992, 0.4931, 0.4994, 0.4925, 0.5005, 0.4929, 0.5008, 0.4936, 0.499, 0.491, 0.4991, 0.4909, 0.4994, 0.4914, 0.4994, 0.4916, 0.4988, 0.4912, 0.499, 0.491, 0.4994, 0.4916, 0.4994, 0.492, 0.4994, 0.4916, 0.4994, 0.4914, 0.4999, 0.4917, 0.5001, 0.492, 0.4994, 0.492, 0.4994, 0.4916, 0.5001, 0.492, 0.5003, 0.4925, 0.4992, 0.4908, 0.4993, 0.4907, 0.4994, 0.491, 0.4994, 0.4911, 0.4991, 0.4909, 0.4992, 0.4908, 0.4994, 0.4911, 0.4994, 0.4914, 0.4994, 0.4911, 0.4994, 0.491, 0.4997, 0.4911, 0.4998, 0.4914, 0.4994, 0.4914, 0.4994, 0.4911, 0.4998, 0.4914, 0.4999, 0.4917, 0.4994, 0.4906, 0.4995, 0.4906, 0.4996, 0.4907, 0.4995, 0.4908, 0.4993, 0.4907, 0.4994, 0.4906, 0.4995, 0.4908, 0.4994, 0.491, 0.4995, 0.4908, 0.4996, 0.4907, 0.4996, 0.4908, 0.4996, 0.4909, 0.4994, 0.491, 0.4995, 0.4908, 0.4996, 0.4909, 0.4997, 0.4911, 0.5005, 0.4929, 0.5003, 0.4925, 0.5011, 0.4924, 0.5014, 0.4928, 0.5008, 0.4936, 0.5005, 0.4929, 0.5014, 0.4928, 0.5019, 0.4933, 0.5014, 0.4928, 0.5011, 0.4924, 0.5016, 0.4921, 0.502, 0.4923, 0.5019, 0.4933, 0.5014, 0.4928, 0.502, 0.4923, 0.5026, 0.4927, 0.5001, 0.492, 0.4999, 0.4917, 0.5004, 0.4917, 0.5007, 0.492, 0.5003, 0.4925, 0.5001, 0.492, 0.5007, 0.492, 0.5011, 0.4924, 0.5007, 0.492, 0.5004, 0.4917, 0.5007, 0.4915, 0.5011, 0.4918, 0.5011, 0.4924, 0.5007, 0.492, 0.5011, 0.4918, 0.5016, 0.4921, 0.4998, 0.4914, 0.4997, 0.4911, 0.4999, 0.4912, 0.5001, 0.4914, 0.4999, 0.4917, 0.4998, 0.4914, 0.5001, 0.4914, 0.5004, 0.4917, 0.5001, 0.4914, 0.4999, 0.4912, 0.5001, 0.491, 0.5004, 0.4912, 0.5004, 0.4917, 0.5001, 0.4914, 0.5004, 0.4912, 0.5007, 0.4915, 0.4996, 0.4909, 0.4996, 0.4908, 0.4997, 0.4908, 0.4998, 0.4909, 0.4997, 0.4911, 0.4996, 0.4909, 0.4998, 0.4909, 0.4999, 0.4912, 0.4998, 0.4909, 0.4997, 0.4908, 0.4998, 0.4907, 0.4999, 0.4909, 0.4999, 0.4912, 0.4998, 0.4909, 0.4999, 0.4909, 0.5001, 0.491, 0.5022, 0.4902, 0.5023, 0.4914, 0.5017, 0.4913, 0.5015, 0.4904, 0.5033, 0.4897, 0.5032, 0.4914, 0.5023, 0.4914, 0.5022, 0.4902, 0.5023, 0.4914, 0.502, 0.4923, 0.5016, 0.4921, 0.5017, 0.4913, 0.5032, 0.4914, 0.5026, 0.4927, 0.502, 0.4923, 0.5023, 0.4914, 0.501, 0.4905, 0.5012, 0.4911, 0.5008, 0.491, 0.5006, 0.4905, 0.5015, 0.4904, 0.5017, 0.4913, 0.5012, 0.4911, 0.501, 0.4905, 0.5012, 0.4911, 0.5011, 0.4918, 0.5007, 0.4915, 0.5008, 0.491, 0.5017, 0.4913, 0.5016, 0.4921, 0.5011, 0.4918, 0.5012, 0.4911, 0.5003, 0.4905, 0.5004, 0.4909, 0.5002, 0.4908, 0.5001, 0.4905, 0.5006, 0.4905, 0.5008, 0.491, 0.5004, 0.4909, 0.5003, 0.4905, 0.5004, 0.4909, 0.5004, 0.4912, 0.5001, 0.491, 0.5002, 0.4908, 0.5008, 0.491, 0.5007, 0.4915, 0.5004, 0.4912, 0.5004, 0.4909, 0.4999, 0.4906, 0.5, 0.4907, 0.4998, 0.4906, 0.4998, 0.4906, 0.5001, 0.4905, 0.5002, 0.4908, 0.5, 0.4907, 0.4999, 0.4906, 0.5, 0.4907, 0.4999, 0.4909, 0.4998, 0.4907, 0.4998, 0.4906, 0.5002, 0.4908, 0.5001, 0.491, 0.4999, 0.4909, 0.5, 0.4907, 0.9852, 0.01333, 0.9873, 0.01887, 0.9772, 0.01404, 0.9785, 0.0, 0.4966, 0.4836, 0.4998, 0.4799, 0.5003, 0.4833, 0.4971, 0.4853, 0.4966, 0.4836, 0.5003, 0.4833, 0.4966, 0.4836, 0.4949, 0.4829, 0.4998, 0.4799, 0.4923, 0.4848, 0.4862, 0.4871, 0.4907, 0.48, 0.4949, 0.4829, 0.4923, 0.4848, 0.4907, 0.48, 0.4923, 0.4848, 0.4919, 0.4881, 0.4862, 0.4871, 0.4937, 0.4896, 0.4953, 0.4929, 0.4911, 0.4942, 0.4919, 0.4881, 0.4937, 0.4896, 0.4911, 0.4942, 0.4937, 0.4896, 0.4953, 0.4891, 0.4953, 0.4929, 0.4967, 0.4874, 0.4981, 0.4873, 0.497, 0.4897, 0.4953, 0.4891, 0.4967, 0.4874, 0.497, 0.4897, 0.4967, 0.4874, 0.4971, 0.4853, 0.4981, 0.4873, 0.9887, 0.02139, 0.9852, 0.01333, 0.9785, 0.0, 0.9789, 0.02454, 0.9887, 0.02139, 0.9785, 0.0, 0.9887, 0.02139, 0.9955, 0.03017, 0.9852, 0.01333, 0.9716, 0.03491, 0.9785, 0.0, 0.9772, 0.01404, 0.9716, 0.05742, 0.9716, 0.03491, 0.9772, 0.01404, 0.9716, 0.03491, 0.9789, 0.02454, 0.9785, 0.0, 0.9868, 0.07985, 0.9772, 0.01404, 0.9873, 0.01887, 0.9989, 0.05972, 0.9868, 0.07985, 0.9873, 0.01887, 0.9868, 0.07985, 0.9716, 0.05742, 0.9772, 0.01404, 1.0, 0.04213, 0.9873, 0.01887, 0.9852, 0.01333, 0.9955, 0.03017, 1.0, 0.04213, 0.9852, 0.01333, 1.0, 0.04213, 0.9989, 0.05972, 0.9873, 0.01887])
_ca = me_cone_001.color_attributes.new('Col', 'BYTE_COLOR', 'CORNER')
_ca.data.foreach_set('color', [1.0, 1.0, 1.0, 1.0, 1.0, 1.0, 1.0, 1.0, 1.0, 1.0, 1.0, 1.0, 1.0, 1.0, 1.0, 1.0, 1.0, 1.0, 1.0, 1.0, 1.0, 1.0, 1.0, 1.0, 1.0, 1.0, 1.0, 1.0, 1.0, 1.0, 1.0, 1.0, 1.0, 1.0, 1.0, 1.0, 1.0, 1.0, 1.0, 1.0, 1.0, 1.0, 1.0, 1.0, 1.0, 1.0, 1.0, 1.0, 1.0, 1.0, 1.0, 1.0, 1.0, 1.0, 1.0, 1.0, 1.0, 1.0, 1.0, 1.0, 1.0, 1.0, 1.0, 1.0, 1.0, 1.0, 1.0, 1.0, 1.0, 1.0, 1.0, 1.0, 1.0, 1.0, 1.0, 1.0, 1.0, 1.0, 1.0, 1.0, 1.0, 1.0, 1.0, 1.0, 1.0, 1.0, 1.0, 1.0, 1.0, 1.0, 1.0, 1.0, 1.0, 1.0, 1.0, 1.0, 1.0, 1.0, 1.0, 1.0, 1.0, 1.0, 1.0, 1.0, 1.0, 1.0, 1.0, 1.0, 1.0, 1.0, 1.0, 1.0, 1.0, 1.0, 1.0, 1.0, 1.0, 1.0, 1.0, 1.0, 1.0, 1.0, 1.0, 1.0, 1.0, 1.0, 1.0, 1.0, 1.0, 1.0, 1.0, 1.0, 1.0, 1.0, 1.0, 1.0, 1.0, 1.0, 1.0, 1.0, 1.0, 1.0, 1.0, 1.0, 1.0, 1.0, 1.0, 1.0, 1.0, 1.0, 1.0, 1.0, 1.0, 1.0, 1.0, 1.0, 1.0, 1.0, 1.0, 1.0, 1.0, 1.0, 1.0, 1.0, 1.0, 1.0, 1.0, 1.0, 1.0, 1.0, 1.0, 1.0, 1.0, 1.0, 1.0, 1.0, 1.0, 1.0, 1.0, 1.0, 1.0, 1.0, 1.0, 1.0, 1.0, 1.0, 1.0, 1.0, 1.0, 1.0, 1.0, 1.0, 1.0, 1.0, 1.0, 1.0, 1.0, 1.0, 1.0, 1.0, 1.0, 1.0, 1.0, 1.0, 1.0, 1.0, 1.0, 1.0, 1.0, 1.0, 1.0, 1.0, 1.0, 1.0, 1.0, 1.0, 1.0, 1.0, 1.0, 1.0, 1.0, 1.0, 1.0, 1.0, 1.0, 1.0, 1.0, 1.0, 1.0, 1.0, 1.0, 1.0, 1.0, 1.0, 1.0, 1.0, 1.0, 1.0, 1.0, 1.0, 1.0, 1.0, 1.0, 1.0, 1.0, 1.0, 1.0, 1.0, 1.0, 1.0, 1.0, 1.0, 1.0, 1.0, 1.0, 1.0, 1.0, 1.0, 1.0, 1.0, 1.0, 1.0, 1.0, 1.0, 1.0, 1.0, 1.0, 1.0, 1.0, 1.0, 1.0, 1.0, 1.0, 1.0, 1.0, 1.0, 1.0, 1.0, 1.0, 1.0, 1.0, 1.0, 1.0, 1.0, 1.0, 1.0, 1.0, 1.0, 1.0, 1.0, 1.0, 1.0, 1.0, 1.0, 1.0, 1.0, 1.0, 1.0, 1.0, 1.0, 1.0, 1.0, 1.0, 1.0, 1.0, 1.0, 1.0, 1.0, 1.0, 1.0, 1.0, 1.0, 1.0, 1.0, 1.0, 1.0, 1.0, 1.0, 1.0, 1.0, 1.0, 1.0, 1.0, 1.0, 1.0, 1.0, 1.0, 1.0, 1.0, 1.0, 1.0, 1.0, 1.0, 1.0, 1.0, 1.0, 1.0, 1.0, 1.0, 1.0, 1.0, 1.0, 1.0, 1.0, 1.0, 1.0, 1.0, 1.0, 1.0, 1.0, 1.0, 1.0, 1.0, 1.0, 1.0, 1.0, 1.0, 1.0, 1.0, 1.0, 1.0, 1.0, 1.0, 1.0, 1.0, 1.0, 1.0, 1.0, 1.0, 1.0, 1.0, 1.0, 1.0, 1.0, 1.0, 1.0, 1.0, 1.0, 1.0, 1.0, 1.0, 1.0, 1.0, 1.0, 1.0, 1.0, 1.0, 1.0, 1.0, 1.0, 1.0, 1.0, 1.0, 1.0, 1.0, 1.0, 1.0, 1.0, 1.0, 1.0, 1.0, 1.0, 1.0, 1.0, 1.0, 1.0, 1.0, 1.0, 1.0, 1.0, 1.0, 1.0, 1.0, 1.0, 1.0, 1.0, 1.0, 1.0, 1.0, 1.0, 1.0, 1.0, 1.0, 1.0, 1.0, 1.0, 1.0, 1.0, 1.0, 1.0, 1.0, 1.0, 1.0, 1.0, 1.0, 1.0, 1.0, 1.0, 1.0, 1.0, 1.0, 1.0, 1.0, 1.0, 1.0, 1.0, 1.0, 1.0, 1.0, 1.0, 1.0, 1.0, 1.0, 1.0, 1.0, 1.0, 1.0, 1.0, 1.0, 1.0, 1.0, 1.0, 1.0, 1.0, 1.0, 1.0, 1.0, 1.0, 1.0, 1.0, 1.0, 1.0, 1.0, 1.0, 1.0, 1.0, 1.0, 1.0, 1.0, 1.0, 1.0, 1.0, 1.0, 1.0, 1.0, 1.0, 1.0, 1.0, 1.0, 1.0, 1.0, 1.0, 1.0, 1.0, 1.0, 1.0, 1.0, 1.0, 1.0, 1.0, 1.0, 1.0, 1.0, 1.0, 1.0, 1.0, 1.0, 1.0, 1.0, 1.0, 1.0, 1.0, 1.0, 1.0, 1.0, 1.0, 1.0, 1.0, 1.0, 1.0, 1.0, 1.0, 1.0, 1.0, 1.0, 1.0, 1.0, 1.0, 1.0, 1.0, 1.0, 1.0, 1.0, 1.0, 1.0, 1.0, 1.0, 1.0, 1.0, 1.0, 1.0, 1.0, 1.0, 1.0, 1.0, 1.0, 1.0, 1.0, 1.0, 1.0, 1.0, 1.0, 1.0, 1.0, 1.0, 1.0, 1.0, 1.0, 1.0, 1.0, 1.0, 1.0, 1.0, 1.0, 1.0, 1.0, 1.0, 1.0, 1.0, 1.0, 1.0, 1.0, 1.0, 1.0, 1.0, 1.0, 1.0, 1.0, 1.0, 1.0, 1.0, 1.0, 1.0, 1.0, 1.0, 1.0, 1.0, 1.0, 1.0, 1.0, 1.0, 1.0, 1.0, 1.0, 1.0, 1.0, 1.0, 1.0, 1.0, 1.0, 1.0, 1.0, 1.0, 1.0, 1.0, 1.0, 1.0, 1.0, 1.0, 1.0, 1.0, 1.0, 1.0, 1.0, 1.0, 1.0, 1.0, 1.0, 1.0, 1.0, 1.0, 1.0, 1.0, 1.0, 1.0, 1.0, 1.0, 1.0, 1.0, 1.0, 1.0, 1.0, 1.0, 1.0, 1.0, 1.0, 1.0, 1.0, 1.0, 1.0, 1.0, 1.0, 1.0, 1.0, 1.0, 1.0, 1.0, 1.0, 1.0, 1.0, 1.0, 1.0, 1.0, 1.0, 1.0, 1.0, 1.0, 1.0, 1.0, 1.0, 1.0, 1.0, 1.0, 1.0, 1.0, 1.0, 1.0, 1.0, 1.0, 1.0, 1.0, 1.0, 1.0, 1.0, 1.0, 1.0, 1.0, 1.0, 1.0, 1.0, 1.0, 1.0, 1.0, 1.0, 1.0, 1.0, 1.0, 1.0, 1.0, 1.0, 1.0, 1.0, 1.0, 1.0, 1.0, 1.0, 1.0, 1.0, 1.0, 1.0, 1.0, 1.0, 1.0, 1.0, 1.0, 1.0, 1.0, 1.0, 1.0, 1.0, 1.0, 1.0, 1.0, 1.0, 1.0, 1.0, 1.0, 1.0, 1.0, 1.0, 1.0, 1.0, 1.0, 1.0, 1.0, 1.0, 1.0, 1.0, 1.0, 1.0, 1.0, 1.0, 1.0, 1.0, 1.0, 1.0, 1.0, 1.0, 1.0, 1.0, 1.0, 1.0, 1.0, 1.0, 1.0, 1.0, 1.0, 1.0, 1.0, 1.0, 1.0, 1.0, 1.0, 1.0, 1.0, 1.0, 1.0, 1.0, 1.0, 1.0, 1.0, 1.0, 1.0, 1.0, 1.0, 1.0, 1.0, 1.0, 1.0, 1.0, 1.0, 1.0, 1.0, 1.0, 1.0, 1.0, 1.0, 1.0, 1.0, 1.0, 1.0, 1.0, 1.0, 1.0, 1.0, 1.0, 1.0, 1.0, 1.0, 1.0, 1.0, 1.0, 1.0, 1.0, 1.0, 1.0, 1.0, 1.0, 1.0, 1.0, 1.0, 1.0, 1.0, 1.0, 1.0, 1.0, 1.0, 1.0, 1.0, 1.0, 1.0, 1.0, 1.0, 1.0, 1.0, 1.0, 1.0, 1.0, 1.0, 1.0, 1.0, 1.0, 1.0, 1.0, 1.0, 1.0, 1.0, 1.0, 1.0, 1.0, 1.0, 1.0, 1.0, 1.0, 1.0, 1.0, 1.0, 1.0, 1.0, 1.0, 1.0, 1.0, 1.0, 1.0, 1.0, 1.0, 1.0, 1.0, 1.0, 1.0, 1.0, 1.0, 1.0, 1.0, 1.0, 1.0, 1.0, 1.0, 1.0, 1.0, 1.0, 1.0, 1.0, 1.0, 1.0, 1.0, 1.0, 1.0, 1.0, 1.0, 1.0, 1.0, 1.0, 1.0, 1.0, 1.0, 1.0, 1.0, 1.0, 1.0, 1.0, 1.0, 1.0, 1.0, 1.0, 1.0, 1.0, 1.0, 1.0, 1.0, 1.0, 1.0, 1.0, 1.0, 1.0, 1.0, 1.0, 1.0, 1.0, 1.0, 1.0, 1.0, 1.0, 1.0, 1.0, 1.0, 1.0, 1.0, 1.0, 1.0, 1.0, 1.0, 1.0, 1.0, 1.0, 1.0, 1.0, 1.0, 1.0, 1.0, 1.0, 1.0, 1.0, 1.0, 1.0, 1.0, 1.0, 1.0, 1.0, 1.0, 1.0, 1.0, 1.0, 1.0, 1.0, 1.0, 1.0, 1.0, 1.0, 1.0, 1.0, 1.0, 1.0, 1.0, 1.0, 1.0, 1.0, 1.0, 1.0, 1.0, 1.0, 1.0, 1.0, 1.0, 1.0, 1.0, 1.0, 1.0, 1.0, 1.0, 1.0, 1.0, 1.0, 1.0, 1.0, 1.0, 1.0, 1.0, 1.0, 1.0, 1.0, 1.0, 1.0, 1.0, 1.0, 1.0, 1.0, 1.0, 1.0, 1.0, 1.0, 1.0, 1.0, 1.0, 1.0, 1.0, 1.0, 1.0, 1.0, 1.0, 1.0, 1.0, 1.0, 1.0, 1.0, 1.0, 1.0, 1.0, 1.0, 1.0, 1.0, 1.0, 1.0, 1.0, 1.0, 1.0, 1.0, 1.0, 1.0, 1.0, 1.0, 1.0, 1.0, 1.0, 1.0, 1.0, 1.0, 1.0, 1.0, 1.0, 1.0, 1.0, 1.0, 1.0, 1.0, 1.0, 1.0, 1.0, 1.0, 1.0, 1.0, 1.0, 1.0, 1.0, 1.0, 1.0, 1.0, 1.0, 1.0, 1.0, 1.0, 1.0, 1.0, 1.0, 1.0, 1.0, 1.0, 1.0, 1.0, 1.0, 1.0, 1.0, 1.0, 1.0, 1.0, 1.0, 1.0, 1.0, 1.0, 1.0, 1.0, 1.0, 1.0, 1.0, 1.0, 1.0, 1.0, 1.0, 1.0, 1.0, 1.0, 1.0, 1.0, 1.0, 1.0, 1.0, 1.0, 1.0, 1.0, 1.0, 1.0, 1.0, 1.0, 1.0, 1.0, 1.0, 1.0, 1.0, 1.0, 1.0, 1.0, 1.0, 1.0, 1.0, 1.0, 1.0, 1.0, 1.0, 1.0, 1.0, 1.0, 1.0, 1.0, 1.0, 1.0, 1.0, 1.0, 1.0, 1.0, 1.0, 1.0, 1.0, 1.0, 1.0, 1.0, 1.0, 1.0, 1.0, 1.0, 1.0, 1.0, 1.0, 1.0, 1.0, 1.0, 1.0, 1.0, 1.0, 1.0, 1.0, 1.0, 1.0, 1.0, 1.0, 1.0, 1.0, 1.0, 1.0, 1.0, 1.0, 1.0, 1.0, 1.0, 1.0, 1.0, 1.0, 1.0, 1.0, 1.0, 1.0, 1.0, 1.0, 1.0, 1.0, 1.0, 1.0, 1.0, 1.0, 1.0, 1.0, 1.0, 1.0, 1.0, 1.0, 1.0, 1.0, 1.0, 1.0, 1.0, 1.0, 1.0, 1.0, 1.0, 1.0, 1.0, 1.0, 1.0, 1.0, 1.0, 1.0, 1.0, 1.0, 1.0, 1.0, 1.0, 1.0, 1.0, 1.0, 1.0, 1.0, 1.0, 1.0, 1.0, 1.0, 1.0, 1.0, 1.0, 1.0, 1.0, 1.0, 1.0, 1.0, 1.0, 1.0, 1.0, 1.0, 1.0, 1.0, 1.0, 1.0, 1.0, 1.0, 1.0, 1.0, 1.0, 1.0, 1.0, 1.0, 1.0, 1.0, 1.0, 1.0, 1.0, 1.0, 1.0, 1.0, 1.0, 1.0, 1.0, 1.0, 1.0, 1.0, 1.0, 1.0, 1.0, 1.0, 1.0, 1.0, 1.0, 1.0, 1.0, 1.0, 1.0, 1.0, 1.0, 1.0, 1.0, 1.0, 1.0, 1.0, 1.0, 1.0, 1.0, 1.0, 1.0, 1.0, 1.0, 1.0, 1.0, 1.0, 1.0, 1.0, 1.0, 1.0, 1.0, 1.0, 1.0, 1.0, 1.0, 1.0, 1.0, 1.0, 1.0, 1.0, 1.0, 1.0, 1.0, 1.0, 1.0, 1.0, 1.0, 1.0, 1.0, 1.0, 1.0, 1.0, 1.0, 1.0, 1.0, 1.0, 1.0, 1.0, 1.0, 1.0, 1.0, 1.0, 1.0, 1.0, 1.0, 1.0, 1.0, 1.0, 1.0, 1.0, 1.0, 1.0, 1.0, 1.0, 1.0, 1.0, 1.0, 1.0, 1.0, 1.0, 1.0, 1.0, 1.0, 1.0, 1.0, 1.0, 1.0, 1.0, 1.0, 1.0, 1.0, 1.0, 1.0, 1.0, 1.0, 1.0, 1.0, 1.0, 1.0, 1.0, 1.0, 1.0, 1.0, 1.0, 1.0, 1.0, 1.0, 1.0, 1.0, 1.0, 1.0, 1.0, 1.0, 1.0, 1.0, 1.0, 1.0, 1.0, 1.0, 1.0, 1.0, 1.0, 1.0, 1.0, 1.0, 1.0, 1.0, 1.0, 1.0, 1.0, 1.0, 1.0, 1.0, 1.0, 1.0, 1.0, 1.0, 1.0, 1.0, 1.0, 1.0, 1.0, 1.0, 1.0, 1.0, 1.0, 1.0, 1.0, 1.0, 1.0, 1.0, 1.0, 1.0, 1.0, 1.0, 1.0, 1.0, 1.0, 1.0, 1.0, 1.0, 1.0, 1.0, 1.0, 1.0, 1.0, 1.0, 1.0, 1.0, 1.0, 1.0, 1.0, 1.0, 1.0, 1.0, 1.0, 1.0, 1.0, 1.0, 1.0, 1.0, 1.0, 1.0, 1.0, 1.0, 1.0, 1.0, 1.0, 1.0, 1.0, 1.0, 1.0, 1.0, 1.0, 1.0, 1.0, 1.0, 1.0, 1.0, 1.0, 1.0, 1.0, 1.0, 1.0, 1.0, 1.0, 1.0, 1.0, 1.0, 1.0, 1.0, 1.0, 1.0, 1.0, 1.0, 1.0, 1.0, 1.0, 1.0, 1.0, 1.0, 1.0, 1.0, 1.0, 1.0, 1.0, 1.0, 1.0, 1.0, 1.0, 1.0, 1.0, 1.0, 1.0, 1.0, 1.0, 1.0, 1.0, 1.0, 1.0, 1.0, 1.0, 1.0, 1.0, 1.0, 1.0, 1.0, 1.0, 1.0, 1.0, 1.0, 1.0, 1.0, 1.0, 1.0, 1.0, 1.0, 1.0, 1.0, 1.0, 1.0, 1.0, 1.0, 1.0, 1.0, 1.0, 1.0, 1.0, 1.0, 1.0, 1.0, 1.0, 1.0, 1.0, 1.0, 1.0, 1.0, 1.0, 1.0, 1.0, 1.0, 1.0, 1.0, 1.0, 1.0, 1.0, 1.0, 1.0, 1.0, 1.0, 1.0, 1.0, 1.0, 1.0, 1.0, 1.0, 1.0, 1.0, 1.0, 1.0, 1.0, 1.0, 1.0, 1.0, 1.0, 1.0, 1.0, 1.0, 1.0, 1.0, 1.0, 1.0, 1.0, 1.0, 1.0, 1.0, 1.0, 1.0, 1.0, 1.0, 1.0, 1.0, 1.0, 1.0, 1.0, 1.0, 1.0, 1.0, 1.0, 1.0, 1.0, 1.0, 1.0, 1.0, 1.0, 1.0, 1.0, 1.0, 1.0, 1.0, 1.0, 1.0, 1.0, 1.0, 1.0, 1.0, 1.0, 1.0, 1.0, 1.0, 1.0, 1.0, 1.0, 1.0, 1.0, 1.0, 1.0, 1.0, 1.0, 1.0, 1.0, 1.0, 1.0, 1.0, 1.0, 1.0, 1.0, 1.0, 1.0, 1.0, 1.0, 1.0, 1.0, 1.0, 1.0, 1.0, 1.0, 1.0, 1.0, 1.0, 1.0, 1.0, 1.0, 1.0, 1.0, 1.0, 1.0, 1.0, 1.0, 1.0, 1.0, 1.0, 1.0, 1.0, 1.0, 1.0, 1.0, 1.0, 1.0, 1.0, 1.0, 1.0, 1.0, 1.0, 1.0, 1.0, 1.0, 1.0, 1.0, 1.0, 1.0, 1.0, 1.0, 1.0, 1.0, 1.0, 1.0, 1.0, 1.0, 1.0, 1.0, 1.0, 1.0, 1.0, 1.0, 1.0, 1.0, 1.0, 1.0, 1.0, 1.0, 1.0, 1.0, 1.0, 1.0, 1.0, 1.0, 1.0, 1.0, 1.0, 1.0, 1.0, 1.0, 1.0, 1.0, 1.0, 1.0, 1.0, 1.0, 1.0, 1.0, 1.0, 1.0, 1.0, 1.0, 1.0, 1.0, 1.0, 1.0, 1.0, 1.0, 1.0, 1.0, 1.0, 1.0, 1.0, 1.0, 1.0, 1.0, 1.0, 1.0, 1.0, 1.0, 1.0, 1.0, 1.0, 1.0, 1.0, 1.0, 1.0, 1.0, 1.0, 1.0, 1.0, 1.0, 1.0, 1.0, 1.0, 1.0, 1.0, 1.0, 1.0, 1.0, 1.0, 1.0, 1.0, 1.0, 1.0, 1.0, 1.0, 1.0, 1.0, 1.0, 1.0, 1.0, 1.0, 1.0, 1.0, 1.0, 1.0, 1.0, 1.0, 1.0, 1.0, 1.0, 1.0, 1.0, 1.0, 1.0, 1.0, 1.0, 1.0, 1.0, 1.0, 1.0, 1.0, 1.0, 1.0, 1.0, 1.0, 1.0, 1.0, 1.0, 1.0, 1.0, 1.0, 1.0, 1.0, 1.0, 1.0, 1.0, 1.0, 1.0, 1.0, 1.0, 1.0, 1.0, 1.0, 1.0, 1.0, 1.0, 1.0, 1.0, 1.0, 1.0, 1.0, 1.0, 1.0, 1.0, 1.0, 1.0, 1.0, 1.0, 1.0, 1.0, 1.0, 1.0, 1.0, 1.0, 1.0, 1.0, 1.0, 1.0, 1.0, 1.0, 1.0, 1.0, 1.0, 1.0, 1.0, 1.0, 1.0, 1.0, 1.0, 1.0, 1.0, 1.0, 1.0, 1.0, 1.0, 1.0, 1.0, 1.0, 1.0, 1.0, 1.0, 1.0, 1.0, 1.0, 1.0, 1.0, 1.0, 1.0, 1.0, 1.0, 1.0, 1.0, 1.0, 1.0, 1.0, 1.0, 1.0, 1.0, 1.0, 1.0, 1.0, 1.0, 1.0, 1.0, 1.0, 1.0, 1.0, 1.0, 1.0, 1.0, 1.0, 1.0, 1.0, 1.0, 1.0, 1.0, 1.0, 1.0, 1.0, 1.0, 1.0, 1.0, 1.0, 1.0, 1.0, 1.0, 1.0, 1.0, 1.0, 1.0, 1.0, 1.0, 1.0, 1.0, 1.0, 1.0, 1.0, 1.0, 1.0, 1.0, 1.0, 1.0, 1.0, 1.0, 1.0, 1.0, 1.0, 1.0, 1.0, 1.0, 1.0, 1.0, 1.0, 1.0, 1.0, 1.0, 1.0, 1.0, 1.0, 1.0, 1.0, 1.0, 1.0, 1.0, 1.0, 1.0, 1.0, 1.0, 1.0, 1.0, 1.0, 1.0, 1.0, 1.0, 1.0, 1.0, 1.0, 1.0, 1.0, 1.0, 1.0, 1.0, 1.0, 1.0, 1.0, 1.0, 1.0, 1.0, 1.0, 1.0, 1.0, 1.0, 1.0, 1.0, 1.0, 1.0, 1.0, 1.0, 1.0, 1.0, 1.0, 1.0, 1.0, 1.0, 1.0, 1.0, 1.0, 1.0, 1.0, 1.0, 1.0, 1.0, 1.0, 1.0, 1.0, 1.0, 1.0, 1.0, 1.0, 1.0, 1.0, 1.0, 1.0, 1.0, 1.0, 1.0, 1.0, 1.0, 1.0, 1.0, 1.0, 1.0, 1.0, 1.0, 1.0, 1.0, 1.0, 1.0, 1.0, 1.0, 1.0, 1.0, 1.0, 1.0, 1.0, 1.0, 1.0, 1.0, 1.0, 1.0, 1.0, 1.0, 1.0, 1.0, 1.0, 1.0, 1.0, 1.0, 1.0, 1.0, 1.0, 1.0, 1.0, 1.0, 1.0, 1.0, 1.0, 1.0, 1.0, 1.0, 1.0, 1.0, 1.0, 1.0, 1.0, 1.0, 1.0, 1.0, 1.0, 1.0, 1.0, 1.0, 1.0, 1.0, 1.0, 1.0, 1.0, 1.0, 1.0, 1.0, 1.0, 1.0, 1.0, 1.0, 1.0, 1.0, 1.0, 1.0, 1.0, 1.0, 1.0, 1.0, 1.0, 1.0, 1.0, 1.0, 1.0, 1.0, 1.0, 1.0, 1.0, 1.0, 1.0, 1.0, 1.0, 1.0, 1.0, 1.0, 1.0, 1.0, 1.0, 1.0, 1.0, 1.0, 1.0, 1.0, 1.0, 1.0, 1.0, 1.0, 1.0, 1.0, 1.0, 1.0, 1.0, 1.0, 1.0, 1.0, 1.0, 1.0, 1.0, 1.0, 1.0, 1.0, 1.0, 1.0, 1.0, 1.0, 1.0, 1.0, 1.0, 1.0, 1.0, 1.0, 1.0, 1.0, 1.0, 1.0, 1.0, 1.0, 1.0, 1.0, 1.0, 1.0, 1.0, 1.0, 1.0, 1.0, 1.0, 1.0, 1.0, 1.0, 1.0, 1.0, 1.0, 1.0, 1.0, 1.0, 1.0, 1.0, 1.0, 1.0, 1.0, 1.0, 1.0, 1.0, 1.0, 1.0, 1.0, 1.0, 1.0, 1.0, 1.0, 1.0, 1.0, 1.0, 1.0, 1.0, 1.0, 1.0, 1.0, 1.0, 1.0, 1.0, 1.0, 1.0, 1.0, 1.0, 1.0, 1.0, 1.0, 1.0, 1.0, 1.0, 1.0, 1.0, 1.0, 1.0, 1.0, 1.0, 1.0, 1.0, 1.0, 1.0, 1.0, 1.0, 1.0, 1.0, 1.0, 1.0, 1.0, 1.0, 1.0, 1.0, 1.0, 1.0, 1.0, 1.0, 1.0, 1.0, 1.0, 1.0, 1.0, 1.0, 1.0, 1.0, 1.0, 1.0, 1.0, 1.0, 1.0, 1.0, 1.0, 1.0, 1.0, 1.0, 1.0, 1.0, 1.0, 1.0, 1.0, 1.0, 1.0, 1.0, 1.0, 1.0, 1.0, 1.0, 1.0, 1.0, 1.0, 1.0, 1.0, 1.0, 1.0, 1.0, 1.0, 1.0, 1.0, 1.0, 1.0, 1.0, 1.0, 1.0, 1.0, 1.0, 1.0, 1.0, 1.0, 1.0, 1.0, 1.0, 1.0, 1.0, 1.0, 1.0, 1.0, 1.0, 1.0, 1.0, 1.0, 1.0, 1.0, 1.0, 1.0, 1.0, 1.0, 1.0, 1.0, 1.0, 1.0, 1.0, 1.0, 1.0, 1.0, 1.0, 1.0, 1.0, 1.0, 1.0, 1.0, 1.0, 1.0, 1.0, 1.0, 1.0, 1.0, 1.0, 1.0, 1.0, 1.0, 1.0, 1.0, 1.0, 1.0, 1.0, 1.0, 1.0, 1.0, 1.0, 1.0, 1.0, 1.0, 1.0, 1.0, 1.0, 1.0, 1.0, 1.0, 1.0, 1.0, 1.0, 1.0, 1.0, 1.0, 1.0, 1.0, 1.0, 1.0, 1.0, 1.0, 1.0, 1.0, 1.0, 1.0, 1.0, 1.0, 1.0, 1.0, 1.0, 1.0, 1.0, 1.0, 1.0, 1.0, 1.0, 1.0, 1.0, 1.0, 1.0, 1.0, 1.0, 1.0, 1.0, 1.0, 1.0, 1.0, 1.0, 1.0, 1.0, 1.0, 1.0, 1.0, 1.0, 1.0, 1.0, 1.0, 1.0, 1.0, 1.0, 1.0, 1.0, 1.0, 1.0, 1.0, 1.0, 1.0, 1.0, 1.0, 1.0, 1.0, 1.0, 1.0, 1.0, 1.0, 1.0, 1.0, 1.0, 1.0, 1.0, 1.0, 1.0, 1.0, 1.0, 1.0, 1.0, 1.0, 1.0, 1.0, 1.0, 1.0, 1.0, 1.0, 1.0, 1.0, 1.0, 1.0, 1.0, 1.0, 1.0, 1.0, 1.0, 1.0, 1.0, 1.0, 1.0, 1.0, 1.0, 1.0, 1.0, 1.0, 1.0, 1.0, 1.0, 1.0, 1.0, 1.0, 1.0, 1.0, 1.0, 1.0, 1.0, 1.0, 1.0, 1.0, 1.0, 1.0, 1.0, 1.0, 1.0, 1.0, 1.0, 1.0, 1.0, 1.0, 1.0, 1.0, 1.0, 1.0, 1.0, 1.0, 1.0, 1.0, 1.0, 1.0, 1.0, 1.0, 1.0, 1.0, 1.0, 1.0, 1.0, 1.0, 1.0, 1.0, 1.0, 1.0, 1.0, 1.0, 1.0, 1.0, 1.0, 1.0, 1.0, 1.0, 1.0, 1.0, 1.0, 1.0, 1.0, 1.0, 1.0, 1.0, 1.0, 1.0, 1.0, 1.0, 1.0, 1.0, 1.0, 1.0, 1.0, 1.0, 1.0, 1.0, 1.0, 1.0, 1.0, 1.0, 1.0, 1.0, 1.0, 1.0, 1.0, 1.0, 1.0, 1.0, 1.0, 1.0, 1.0, 1.0, 1.0, 1.0, 1.0, 1.0, 1.0, 1.0, 1.0, 1.0, 1.0, 1.0, 1.0, 1.0, 1.0, 1.0, 1.0, 1.0, 1.0, 1.0, 1.0, 1.0, 1.0, 1.0, 1.0, 1.0, 1.0, 1.0, 1.0, 1.0, 1.0, 1.0, 1.0, 1.0, 1.0, 1.0, 1.0, 1.0, 1.0, 1.0, 1.0, 1.0, 1.0, 1.0, 1.0, 1.0, 1.0, 1.0, 1.0, 1.0, 1.0, 1.0, 1.0, 1.0, 1.0, 1.0, 1.0, 1.0, 1.0, 1.0, 1.0, 1.0, 1.0, 1.0, 1.0, 1.0, 1.0, 1.0, 1.0, 1.0, 1.0, 1.0, 1.0, 1.0, 1.0, 1.0, 1.0, 1.0, 1.0, 1.0, 1.0, 1.0, 1.0, 1.0, 1.0, 1.0, 1.0, 1.0, 1.0, 1.0, 1.0, 1.0, 1.0, 1.0, 1.0, 1.0, 1.0, 1.0, 1.0, 1.0, 1.0, 1.0, 1.0, 1.0, 1.0, 1.0, 1.0, 1.0, 1.0, 1.0, 1.0, 1.0, 1.0, 1.0, 1.0, 1.0, 1.0, 1.0, 1.0, 1.0, 1.0, 1.0, 1.0, 1.0, 1.0, 1.0, 1.0, 1.0, 1.0, 1.0, 1.0, 1.0, 1.0, 1.0, 1.0, 1.0, 1.0, 1.0, 1.0, 1.0, 1.0, 1.0, 1.0, 1.0, 1.0, 1.0, 1.0, 1.0, 1.0, 1.0, 1.0, 1.0, 1.0, 1.0, 1.0, 1.0, 1.0, 1.0, 1.0, 1.0, 1.0, 1.0, 1.0, 1.0, 1.0, 1.0, 1.0, 1.0, 1.0, 1.0, 1.0, 1.0, 1.0, 1.0, 1.0, 1.0, 1.0, 1.0, 1.0, 1.0, 1.0, 1.0, 1.0, 1.0, 1.0, 1.0, 1.0, 1.0, 1.0, 1.0, 1.0, 1.0, 1.0, 1.0, 1.0, 1.0, 1.0, 1.0, 1.0, 1.0, 1.0, 1.0, 1.0, 1.0, 1.0, 1.0, 1.0, 1.0, 1.0, 1.0, 1.0, 1.0, 1.0, 1.0, 1.0, 1.0, 1.0, 1.0, 1.0, 1.0, 1.0, 1.0, 1.0, 1.0, 1.0, 1.0, 1.0, 1.0, 1.0, 1.0, 1.0, 1.0, 1.0, 1.0, 1.0, 1.0, 1.0, 1.0, 1.0, 1.0, 1.0, 1.0, 1.0, 1.0, 1.0, 1.0, 1.0, 1.0, 1.0, 1.0, 1.0, 1.0, 1.0, 1.0, 1.0, 1.0, 1.0, 1.0, 1.0, 1.0, 1.0, 1.0, 1.0, 1.0, 1.0, 1.0, 1.0, 1.0, 1.0, 1.0, 1.0, 1.0, 1.0, 1.0, 1.0, 1.0, 1.0, 1.0, 1.0, 1.0, 1.0, 1.0, 1.0, 1.0, 1.0, 1.0, 1.0, 1.0, 1.0, 1.0, 1.0, 1.0, 1.0, 1.0, 1.0, 1.0, 1.0, 1.0, 1.0, 1.0, 1.0, 1.0, 1.0, 1.0, 1.0, 1.0, 1.0, 1.0, 1.0, 1.0, 1.0, 1.0, 1.0, 1.0, 1.0, 1.0, 1.0, 1.0, 1.0, 1.0, 1.0, 1.0, 1.0, 1.0, 1.0, 1.0, 1.0, 1.0, 1.0, 1.0, 1.0, 1.0, 1.0, 1.0, 1.0, 1.0, 1.0, 1.0, 1.0, 1.0, 1.0, 1.0, 1.0, 1.0, 1.0, 1.0, 1.0, 1.0, 1.0, 1.0, 1.0, 1.0, 1.0, 1.0, 1.0, 1.0, 1.0, 1.0, 1.0, 1.0, 1.0, 1.0, 1.0, 1.0, 1.0, 1.0, 1.0, 1.0, 1.0, 1.0, 1.0, 1.0, 1.0, 1.0, 1.0, 1.0, 1.0, 1.0, 1.0, 1.0, 1.0, 1.0, 1.0, 1.0, 1.0, 1.0, 1.0, 1.0, 1.0, 1.0, 1.0, 1.0, 1.0, 1.0, 1.0, 1.0, 1.0, 1.0, 1.0, 1.0, 1.0, 1.0, 1.0, 1.0, 1.0, 1.0, 1.0, 1.0, 1.0, 1.0, 1.0, 1.0, 1.0, 1.0, 1.0, 1.0, 1.0, 1.0, 1.0, 1.0, 1.0, 1.0, 1.0, 1.0, 1.0, 1.0, 1.0, 1.0, 1.0, 1.0, 1.0, 1.0, 1.0, 1.0, 1.0, 1.0, 1.0, 1.0, 1.0, 1.0, 1.0, 1.0, 1.0, 1.0, 1.0, 1.0, 1.0, 1.0, 1.0, 1.0, 1.0, 1.0, 1.0, 1.0, 1.0, 1.0, 1.0, 1.0, 1.0, 1.0, 1.0, 1.0, 1.0, 1.0, 1.0, 1.0, 1.0, 1.0, 1.0, 1.0, 1.0, 1.0, 1.0, 1.0, 1.0, 1.0, 1.0, 1.0, 1.0, 1.0, 1.0, 1.0, 1.0, 1.0, 1.0, 1.0, 1.0, 1.0, 1.0, 1.0, 1.0, 1.0, 1.0, 1.0, 1.0, 1.0, 1.0, 1.0, 1.0, 1.0, 1.0, 1.0, 1.0, 1.0, 1.0, 1.0, 1.0, 1.0, 1.0, 1.0, 1.0, 1.0, 1.0, 1.0, 1.0, 1.0, 1.0, 1.0, 1.0, 1.0, 1.0, 1.0, 1.0, 1.0, 1.0, 1.0, 1.0, 1.0, 1.0, 1.0, 1.0, 1.0, 1.0, 1.0, 1.0, 1.0, 1.0, 1.0, 1.0, 1.0, 1.0, 1.0, 1.0, 1.0, 1.0, 1.0, 1.0, 1.0, 1.0, 1.0, 1.0, 1.0, 1.0, 1.0, 1.0, 1.0, 1.0, 1.0, 1.0, 1.0, 1.0, 1.0, 1.0, 1.0, 1.0, 1.0, 1.0, 1.0, 1.0, 1.0, 1.0, 1.0, 1.0, 1.0, 1.0, 1.0, 1.0, 1.0, 1.0, 1.0, 1.0, 1.0, 1.0, 1.0, 1.0, 1.0, 1.0, 1.0, 1.0, 1.0, 1.0, 1.0, 1.0, 1.0, 1.0, 1.0, 1.0, 1.0, 1.0, 1.0, 1.0, 1.0, 1.0, 1.0, 1.0, 1.0, 1.0, 1.0, 1.0, 1.0, 1.0, 1.0, 1.0, 1.0, 1.0, 1.0, 1.0, 1.0, 1.0, 1.0, 1.0, 1.0, 1.0, 1.0, 1.0, 1.0, 1.0, 1.0, 1.0, 1.0, 1.0, 1.0, 1.0, 1.0, 1.0, 1.0, 1.0, 1.0, 1.0, 1.0, 1.0, 1.0, 1.0, 1.0, 1.0, 1.0, 1.0, 1.0, 1.0, 1.0, 1.0, 1.0, 1.0, 1.0, 1.0, 1.0, 1.0, 1.0, 1.0, 1.0, 1.0, 1.0, 1.0, 1.0, 1.0, 1.0, 1.0, 1.0, 1.0, 1.0, 1.0, 1.0, 1.0, 1.0, 1.0, 1.0, 1.0, 1.0, 1.0, 1.0, 1.0, 1.0, 1.0, 1.0, 1.0, 1.0, 1.0, 1.0, 1.0, 1.0, 1.0, 1.0, 1.0, 1.0, 1.0, 1.0, 1.0, 1.0, 1.0, 1.0, 1.0, 1.0, 1.0, 1.0, 1.0, 1.0, 1.0, 1.0, 1.0, 1.0, 1.0, 1.0, 1.0, 1.0, 1.0, 1.0, 1.0, 1.0, 1.0, 1.0, 1.0, 1.0, 1.0, 1.0, 1.0, 1.0, 1.0, 1.0, 1.0, 1.0, 1.0, 1.0, 1.0, 1.0, 1.0, 1.0, 1.0, 1.0, 1.0, 1.0, 1.0, 1.0, 1.0, 1.0, 1.0, 1.0, 1.0, 1.0, 1.0, 1.0, 1.0, 1.0, 1.0, 1.0, 1.0, 1.0, 1.0, 1.0, 1.0, 1.0, 1.0, 1.0, 1.0, 1.0, 1.0, 1.0, 1.0, 1.0, 1.0, 1.0, 1.0, 1.0, 1.0, 1.0, 1.0, 1.0, 1.0, 1.0, 1.0, 1.0, 1.0, 1.0, 1.0, 1.0, 1.0, 1.0, 1.0, 1.0, 1.0, 1.0, 1.0, 1.0, 1.0, 1.0, 1.0, 1.0, 1.0, 1.0, 1.0, 1.0, 1.0, 1.0, 1.0, 1.0, 1.0, 1.0, 1.0, 1.0, 1.0, 1.0, 1.0, 1.0, 1.0, 1.0, 1.0, 1.0, 1.0, 1.0, 1.0, 1.0, 1.0, 1.0, 1.0, 1.0, 1.0, 1.0, 1.0, 1.0, 1.0, 1.0, 1.0, 1.0, 1.0, 1.0, 1.0, 1.0, 1.0, 1.0, 1.0, 1.0, 1.0, 1.0, 1.0, 1.0, 1.0, 1.0, 1.0, 1.0, 1.0, 1.0, 1.0, 1.0, 1.0, 1.0, 1.0, 1.0, 1.0, 1.0, 1.0, 1.0, 1.0, 1.0, 1.0, 1.0, 1.0, 1.0, 1.0, 1.0, 1.0, 1.0, 1.0, 1.0, 1.0, 1.0, 1.0, 1.0, 1.0, 1.0, 1.0, 1.0, 1.0, 1.0, 1.0, 1.0, 1.0, 1.0, 1.0, 1.0, 1.0, 1.0, 1.0, 1.0, 1.0, 1.0, 1.0, 1.0, 1.0, 1.0, 1.0, 1.0, 1.0, 1.0, 1.0, 1.0, 1.0, 1.0, 1.0, 1.0, 1.0, 1.0, 1.0, 1.0, 1.0, 1.0, 1.0, 1.0, 1.0, 1.0, 1.0, 1.0, 1.0, 1.0, 1.0, 1.0, 1.0, 1.0, 1.0, 1.0, 1.0, 1.0, 1.0, 1.0, 1.0, 1.0, 1.0, 1.0, 1.0, 1.0, 1.0, 1.0, 1.0, 1.0, 1.0, 1.0, 1.0, 1.0, 1.0, 1.0, 1.0, 1.0, 1.0, 1.0, 1.0, 1.0, 1.0, 1.0, 1.0, 1.0, 1.0, 1.0, 1.0, 1.0, 1.0, 1.0, 1.0, 1.0, 1.0, 1.0, 1.0, 1.0, 1.0, 1.0, 1.0, 1.0, 1.0, 1.0, 1.0, 1.0, 1.0, 1.0, 1.0, 1.0, 1.0, 1.0, 1.0, 1.0, 1.0, 1.0, 1.0, 1.0, 1.0, 1.0, 1.0, 1.0, 1.0, 1.0, 1.0, 1.0, 1.0, 1.0, 1.0, 1.0, 1.0, 1.0, 1.0, 1.0, 1.0, 1.0, 1.0, 1.0, 1.0, 1.0, 1.0, 1.0, 1.0, 1.0, 1.0, 1.0, 1.0, 1.0, 1.0, 1.0, 1.0, 1.0, 1.0, 1.0, 1.0, 1.0, 1.0, 1.0, 1.0, 1.0, 1.0, 1.0, 1.0, 1.0, 1.0, 1.0, 1.0, 1.0, 1.0, 1.0, 1.0, 1.0, 1.0, 1.0, 1.0, 1.0, 1.0, 1.0, 1.0, 1.0, 1.0, 1.0, 1.0, 1.0, 1.0, 1.0, 1.0, 1.0, 1.0, 1.0, 1.0, 1.0, 1.0, 1.0, 1.0, 1.0, 1.0, 1.0, 1.0, 1.0, 1.0, 1.0, 1.0, 1.0, 1.0, 1.0, 1.0, 1.0, 1.0, 1.0, 1.0, 1.0, 1.0, 1.0, 1.0, 1.0, 1.0, 1.0, 1.0, 1.0, 1.0, 1.0, 1.0, 1.0, 1.0, 1.0, 1.0, 1.0, 1.0, 1.0, 1.0, 1.0, 1.0, 1.0, 1.0, 1.0, 1.0, 1.0, 1.0, 1.0, 1.0, 1.0, 1.0, 1.0, 1.0, 1.0, 1.0, 1.0, 1.0, 1.0, 1.0, 1.0, 1.0, 1.0, 1.0, 1.0, 1.0, 1.0, 1.0, 1.0, 1.0, 1.0, 1.0, 1.0, 1.0, 1.0, 1.0, 1.0, 1.0, 1.0, 1.0, 1.0, 1.0, 1.0, 1.0, 1.0, 1.0, 1.0, 1.0, 1.0, 1.0, 1.0, 1.0, 1.0, 1.0, 1.0, 1.0, 1.0, 1.0, 1.0, 1.0, 1.0, 1.0, 1.0, 1.0, 1.0, 1.0, 1.0, 1.0, 1.0, 1.0, 1.0, 1.0, 1.0, 1.0, 1.0, 1.0, 1.0, 1.0, 1.0, 1.0, 1.0, 1.0, 1.0, 1.0, 1.0, 1.0, 1.0, 1.0, 1.0, 1.0, 1.0, 1.0, 1.0, 1.0, 1.0, 1.0, 1.0, 1.0, 1.0, 1.0, 1.0, 1.0, 1.0, 1.0, 1.0, 1.0, 1.0, 1.0, 1.0, 1.0, 1.0, 1.0, 1.0, 1.0, 1.0, 1.0, 1.0, 1.0, 1.0, 1.0, 1.0, 1.0, 1.0, 1.0, 1.0, 1.0, 1.0, 1.0, 1.0, 1.0, 1.0, 1.0, 1.0, 1.0, 1.0, 1.0, 1.0, 1.0, 1.0, 1.0, 1.0, 1.0, 1.0, 1.0, 1.0, 1.0, 1.0, 1.0, 1.0, 1.0, 1.0, 1.0, 1.0, 1.0, 1.0, 1.0, 1.0, 1.0, 1.0, 1.0, 1.0, 1.0, 1.0, 1.0, 1.0, 1.0, 1.0, 1.0, 1.0, 1.0, 1.0, 1.0, 1.0, 1.0, 1.0, 1.0, 1.0, 1.0, 1.0, 1.0, 1.0, 1.0, 1.0, 1.0, 1.0, 1.0, 1.0, 1.0, 1.0, 1.0, 1.0, 1.0, 1.0, 1.0, 1.0, 1.0, 1.0, 1.0, 1.0, 1.0, 1.0, 1.0, 1.0, 1.0, 1.0, 1.0, 1.0, 1.0, 1.0, 1.0, 1.0, 1.0, 1.0, 1.0, 1.0, 1.0, 1.0, 1.0, 1.0, 1.0, 1.0, 1.0, 1.0, 1.0, 1.0, 1.0, 1.0, 1.0, 1.0, 1.0, 1.0, 1.0, 1.0, 1.0, 1.0, 1.0, 1.0, 1.0, 1.0, 1.0, 1.0, 1.0, 1.0, 1.0, 1.0, 1.0, 1.0, 1.0, 1.0, 1.0, 1.0, 1.0, 1.0, 1.0, 1.0, 1.0, 1.0, 1.0, 1.0, 1.0, 1.0, 1.0, 1.0, 1.0, 1.0, 1.0, 1.0, 1.0, 1.0, 1.0, 1.0, 1.0, 1.0, 1.0, 1.0, 1.0, 1.0, 1.0, 1.0, 1.0, 1.0, 1.0, 1.0, 1.0, 1.0, 1.0, 1.0, 1.0, 1.0, 1.0, 1.0, 1.0, 1.0, 1.0, 1.0, 1.0, 1.0, 1.0, 1.0, 1.0, 1.0, 1.0, 1.0, 1.0, 1.0, 1.0, 1.0, 1.0, 1.0, 1.0, 1.0, 1.0, 1.0, 1.0, 1.0, 1.0, 1.0, 1.0, 1.0, 1.0, 1.0, 1.0, 1.0, 1.0, 1.0, 1.0, 1.0, 1.0, 1.0, 1.0, 1.0, 1.0, 1.0, 1.0, 1.0, 1.0, 1.0, 1.0, 1.0, 1.0, 1.0, 1.0, 1.0, 1.0, 1.0, 1.0, 1.0, 1.0, 1.0, 1.0, 1.0, 1.0, 1.0, 1.0, 1.0, 1.0, 1.0, 1.0, 1.0, 1.0, 1.0, 1.0, 1.0, 1.0, 1.0, 1.0, 1.0, 1.0, 1.0, 1.0, 1.0, 1.0, 1.0, 1.0, 1.0, 1.0, 1.0, 1.0, 1.0, 1.0, 1.0, 1.0, 1.0, 1.0, 1.0, 1.0, 1.0, 1.0, 1.0, 1.0, 1.0, 1.0, 1.0, 1.0, 1.0, 1.0, 1.0, 1.0, 1.0, 1.0, 1.0, 1.0, 1.0, 1.0, 1.0, 1.0, 1.0, 1.0, 1.0, 1.0, 1.0, 1.0, 1.0, 1.0, 1.0, 1.0, 1.0, 1.0, 1.0, 1.0, 1.0, 1.0, 1.0, 1.0, 1.0, 1.0, 1.0, 1.0, 1.0, 1.0, 1.0, 1.0, 1.0, 1.0, 1.0, 1.0, 1.0, 1.0, 1.0, 1.0, 1.0, 1.0, 1.0, 1.0, 1.0, 1.0, 1.0, 1.0, 1.0, 1.0, 1.0, 1.0, 1.0, 1.0, 1.0, 1.0, 1.0, 1.0, 1.0, 1.0, 1.0, 1.0, 1.0, 1.0, 1.0, 1.0, 1.0, 1.0, 1.0, 1.0, 1.0, 1.0, 1.0, 1.0, 1.0, 1.0, 1.0, 1.0, 1.0, 1.0, 1.0, 1.0, 1.0, 1.0, 1.0, 1.0, 1.0, 1.0, 1.0, 1.0, 1.0, 1.0, 1.0, 1.0, 1.0, 1.0, 1.0, 1.0, 1.0, 1.0, 1.0, 1.0, 1.0, 1.0, 1.0, 1.0, 1.0, 1.0, 1.0, 1.0, 1.0, 1.0, 1.0, 1.0, 1.0, 1.0, 1.0, 1.0, 1.0, 1.0, 1.0, 1.0, 1.0, 1.0, 1.0, 1.0, 1.0, 1.0, 1.0, 1.0, 1.0, 1.0, 1.0, 1.0, 1.0, 1.0, 1.0, 1.0, 1.0, 1.0, 1.0, 1.0, 1.0, 1.0, 1.0, 1.0, 1.0, 1.0, 1.0, 1.0, 1.0, 1.0, 1.0, 1.0, 1.0, 1.0, 1.0, 1.0, 1.0, 1.0, 1.0, 1.0, 1.0, 1.0, 1.0, 1.0, 1.0, 1.0, 1.0, 1.0, 1.0, 1.0, 1.0, 1.0, 1.0, 1.0, 1.0, 1.0, 1.0, 1.0, 1.0, 1.0, 1.0, 1.0, 1.0, 1.0, 1.0, 1.0, 1.0, 1.0, 1.0, 1.0, 1.0, 1.0, 1.0, 1.0, 1.0, 1.0, 1.0, 1.0, 1.0, 1.0, 1.0, 1.0, 1.0, 1.0, 1.0, 1.0, 1.0, 1.0, 1.0, 1.0, 1.0, 1.0, 1.0, 1.0, 1.0, 1.0, 1.0, 1.0, 1.0, 1.0, 1.0, 1.0, 1.0, 1.0, 1.0, 1.0, 1.0, 1.0, 1.0, 1.0, 1.0, 1.0, 1.0, 1.0, 1.0, 1.0, 1.0, 1.0, 1.0, 1.0, 1.0, 1.0, 1.0, 1.0, 1.0, 1.0, 1.0, 1.0, 1.0, 1.0, 1.0, 1.0, 1.0, 1.0, 1.0, 1.0, 1.0, 1.0, 1.0, 1.0, 1.0, 1.0, 1.0, 1.0, 1.0, 1.0, 1.0, 1.0, 1.0, 1.0, 1.0, 1.0, 1.0, 1.0, 1.0, 1.0, 1.0, 1.0, 1.0, 1.0, 1.0, 1.0, 1.0, 1.0, 1.0, 1.0, 1.0, 1.0, 1.0, 1.0, 1.0, 1.0, 1.0, 1.0, 1.0, 1.0, 1.0, 1.0, 1.0, 1.0, 1.0, 1.0, 1.0, 1.0, 1.0, 1.0, 1.0, 1.0, 1.0, 1.0, 1.0, 1.0, 1.0, 1.0, 1.0, 1.0, 1.0, 1.0, 1.0, 1.0, 1.0, 1.0, 1.0, 1.0, 1.0, 1.0, 1.0, 1.0, 1.0, 1.0, 1.0, 1.0, 1.0, 1.0, 1.0, 1.0, 1.0, 1.0, 1.0, 1.0, 1.0, 1.0, 1.0, 1.0, 1.0, 1.0, 1.0, 1.0, 1.0, 1.0, 1.0, 1.0, 1.0, 1.0, 1.0, 1.0, 1.0, 1.0, 1.0, 1.0, 1.0, 1.0, 1.0, 1.0, 1.0, 1.0, 1.0, 1.0, 1.0, 1.0, 1.0, 1.0, 1.0, 1.0, 1.0, 1.0, 1.0, 1.0, 1.0, 1.0, 1.0, 1.0, 1.0, 1.0, 1.0, 1.0, 1.0, 1.0, 1.0, 1.0, 1.0, 1.0, 1.0, 1.0, 1.0, 1.0, 1.0, 1.0, 1.0, 1.0, 1.0, 1.0, 1.0, 1.0, 1.0, 1.0, 1.0, 1.0, 1.0, 1.0, 1.0, 1.0, 1.0, 1.0, 1.0, 1.0, 1.0, 1.0, 1.0, 1.0, 1.0, 1.0, 1.0, 1.0, 1.0, 1.0, 1.0, 1.0, 1.0, 1.0, 1.0, 1.0, 1.0, 1.0, 1.0, 1.0, 1.0, 1.0, 1.0, 1.0, 1.0, 1.0, 1.0, 1.0, 1.0, 1.0, 1.0, 1.0, 1.0, 1.0, 1.0, 1.0, 1.0, 1.0, 1.0, 1.0, 1.0, 1.0, 1.0, 1.0, 1.0, 1.0, 1.0, 1.0, 1.0, 1.0, 1.0, 1.0, 1.0, 1.0, 1.0, 1.0, 1.0, 1.0, 1.0, 1.0, 1.0, 1.0, 1.0, 1.0, 1.0, 1.0, 1.0, 1.0, 1.0, 1.0, 1.0, 1.0, 1.0, 1.0, 1.0, 1.0, 1.0, 1.0, 1.0, 1.0, 1.0, 1.0, 1.0, 1.0, 1.0, 1.0, 1.0, 1.0, 1.0, 1.0, 1.0, 1.0, 1.0, 1.0, 1.0, 1.0, 1.0, 1.0, 1.0, 1.0, 1.0, 1.0, 1.0, 1.0, 1.0, 1.0, 1.0, 1.0, 1.0, 1.0, 1.0, 1.0, 1.0, 1.0, 1.0, 1.0, 1.0, 1.0, 1.0, 1.0, 1.0, 1.0, 1.0, 1.0, 1.0, 1.0, 1.0, 1.0, 1.0, 1.0, 1.0, 1.0, 1.0, 1.0, 1.0, 1.0, 1.0, 1.0, 1.0, 1.0, 1.0, 1.0, 1.0, 1.0, 1.0, 1.0, 1.0, 1.0, 1.0, 1.0, 1.0, 1.0, 1.0, 1.0, 1.0, 1.0, 1.0, 1.0, 1.0, 1.0, 1.0, 1.0, 1.0, 1.0, 1.0, 1.0, 1.0, 1.0, 1.0, 1.0, 1.0, 1.0, 1.0, 1.0, 1.0, 1.0, 1.0, 1.0, 1.0, 1.0, 1.0, 1.0, 1.0, 1.0, 1.0, 1.0, 1.0, 1.0, 1.0, 1.0, 1.0, 1.0, 1.0, 1.0, 1.0, 1.0, 1.0, 1.0, 1.0, 1.0, 1.0, 1.0, 1.0, 1.0, 1.0, 1.0, 1.0, 1.0, 1.0, 1.0, 1.0, 1.0, 1.0, 1.0, 1.0, 1.0, 1.0, 1.0, 1.0, 1.0, 1.0, 1.0, 1.0, 1.0, 1.0, 1.0, 1.0, 1.0, 1.0, 1.0, 1.0, 1.0, 1.0, 1.0, 1.0, 1.0, 1.0, 1.0, 1.0, 1.0, 1.0, 1.0, 1.0, 1.0, 1.0, 1.0, 1.0, 1.0, 1.0, 1.0, 1.0, 1.0, 1.0, 1.0, 1.0, 1.0, 1.0, 1.0, 1.0, 1.0, 1.0, 1.0, 1.0, 1.0, 1.0, 1.0, 1.0, 1.0, 1.0, 1.0, 1.0, 1.0, 1.0, 1.0, 1.0, 1.0, 1.0, 1.0, 1.0, 1.0, 1.0, 1.0, 1.0, 1.0, 1.0, 1.0, 1.0, 1.0, 1.0, 1.0, 1.0, 1.0, 1.0, 1.0, 1.0, 1.0, 1.0, 1.0, 1.0, 1.0, 1.0, 1.0, 1.0, 1.0, 1.0, 1.0, 1.0, 1.0, 1.0, 1.0, 1.0, 1.0, 1.0, 1.0, 1.0, 1.0, 1.0, 1.0, 1.0, 1.0, 1.0, 1.0, 1.0, 1.0, 1.0, 1.0, 1.0, 1.0, 1.0, 1.0, 1.0, 1.0, 1.0, 1.0, 1.0, 1.0, 1.0, 1.0, 1.0, 1.0, 1.0, 1.0, 1.0, 1.0, 1.0, 1.0, 1.0, 1.0, 1.0, 1.0, 1.0, 1.0, 1.0, 1.0, 1.0, 1.0, 1.0, 1.0, 1.0, 1.0, 1.0, 1.0, 1.0, 1.0, 1.0, 1.0, 1.0, 1.0, 1.0, 1.0, 1.0, 1.0, 1.0, 1.0, 1.0, 1.0, 1.0, 1.0, 1.0, 1.0, 1.0, 1.0, 1.0, 1.0, 1.0, 1.0, 1.0, 1.0, 1.0, 1.0, 1.0, 1.0, 1.0, 1.0, 1.0, 1.0, 1.0, 1.0, 1.0, 1.0, 1.0, 1.0, 1.0, 1.0, 1.0, 1.0, 1.0, 1.0, 1.0, 1.0, 1.0, 1.0, 1.0, 1.0, 1.0, 1.0, 1.0, 1.0, 1.0, 1.0, 1.0, 1.0, 1.0, 1.0, 1.0, 1.0, 1.0, 1.0, 1.0, 1.0, 1.0, 1.0, 1.0, 1.0, 1.0, 1.0, 1.0, 1.0, 1.0, 1.0, 1.0, 1.0, 1.0, 1.0, 1.0, 1.0, 1.0, 1.0, 1.0, 1.0, 1.0, 1.0, 1.0, 1.0, 1.0, 1.0, 1.0, 1.0, 1.0, 1.0, 1.0, 1.0, 1.0, 1.0, 1.0, 1.0, 1.0, 1.0, 1.0, 1.0, 1.0, 1.0, 1.0, 1.0, 1.0, 1.0, 1.0, 1.0, 1.0, 1.0, 1.0, 1.0, 1.0, 1.0, 1.0, 1.0, 1.0, 1.0, 1.0, 1.0, 1.0, 1.0, 1.0, 1.0, 1.0, 1.0, 1.0, 1.0, 1.0, 1.0, 1.0, 1.0, 1.0, 1.0, 1.0, 1.0, 1.0, 1.0, 1.0, 1.0, 1.0, 1.0, 1.0, 1.0, 1.0, 1.0, 1.0, 1.0, 1.0, 1.0, 1.0, 1.0, 1.0, 1.0, 1.0, 1.0, 1.0, 1.0, 1.0, 1.0, 1.0, 1.0, 1.0, 1.0, 1.0, 1.0, 1.0, 1.0, 1.0, 1.0, 1.0, 1.0, 1.0, 1.0, 1.0, 1.0, 1.0, 1.0, 1.0, 1.0, 1.0, 1.0, 1.0, 1.0, 1.0, 1.0, 1.0, 1.0, 1.0, 1.0, 1.0, 1.0, 1.0, 1.0, 1.0, 1.0, 1.0, 1.0, 1.0, 1.0, 1.0, 1.0, 1.0, 1.0, 1.0, 1.0, 1.0, 1.0, 1.0, 1.0, 1.0, 1.0, 1.0, 1.0, 1.0, 1.0, 1.0, 1.0, 1.0, 1.0, 1.0, 1.0, 1.0, 1.0, 1.0, 1.0, 1.0, 1.0, 1.0, 1.0, 1.0, 1.0, 1.0, 1.0, 1.0, 1.0, 1.0, 1.0, 1.0, 1.0, 1.0, 1.0, 1.0, 1.0, 1.0, 1.0, 1.0, 1.0, 1.0, 1.0, 1.0, 1.0, 1.0, 1.0, 1.0, 1.0, 1.0, 1.0, 1.0, 1.0, 1.0, 1.0, 1.0, 1.0, 1.0, 1.0, 1.0, 1.0, 1.0, 0.9911, 0.9911, 0.9911, 0.9961, 1.0, 1.0, 1.0, 1.0, 1.0, 1.0, 1.0, 1.0, 1.0, 1.0, 1.0, 1.0, 0.9911, 0.9911, 0.9911, 0.9961, 1.0, 1.0, 1.0, 1.0, 0.9911, 0.9911, 0.9911, 0.9961, 1.0, 1.0, 1.0, 1.0, 1.0, 1.0, 1.0, 1.0, 1.0, 1.0, 1.0, 1.0, 1.0, 1.0, 1.0, 1.0, 1.0, 1.0, 1.0, 1.0, 1.0, 1.0, 1.0, 1.0, 1.0, 1.0, 1.0, 1.0, 1.0, 1.0, 1.0, 1.0, 1.0, 1.0, 1.0, 1.0, 1.0, 1.0, 1.0, 1.0, 1.0, 1.0, 1.0, 1.0])
me_cone_001.use_remesh_preserve_volume = False
me_cone_001.use_remesh_preserve_attributes = False
me_cone_001.use_mirror_vertex_groups = False
me_cone_001.update()

# ---- objects
ob_cone_001 = bpy.data.objects.new('Cone.001', me_cone_001)

# ---- transforms, parenting, visibility, modifiers, constraints
ob_cone_001.location = (0.0, 0.0, 0.0)
ob_cone_001.lock_rotations_4d = False
ob_cone_001.empty_display_type = 'ARROWS'
ob_cone_001.lineart.crease_threshold = 0.0

# ---- collection membership
col_collection_1.objects.link(ob_cone_001)

# ---- scene / render settings (as saved in the file)
scene.frame_start = 1; scene.frame_end = 250; scene.frame_set(1)
scene.render.engine = 'BLENDER_EEVEE_NEXT'
scene.render.image_settings.file_format = 'JPEG'
scene.render.image_settings.color_mode = 'RGB'
scene.render.image_settings.compression = 90
scene.render.resolution_x = 800
scene.render.resolution_y = 600
scene.render.pixel_aspect_x = 100.0
scene.render.pixel_aspect_y = 100.0
scene.render.fps = 25
scene.render.dither_intensity = 0.0
scene.render.use_compositing = False
scene.render.use_sequencer = False
scene.render.bake_margin = 2
scene.render.bake_bias = 0.0
scene.render.use_stamp_time = False
scene.render.use_stamp_date = False
scene.render.use_stamp_frame = False
scene.render.use_stamp_camera = False
scene.render.use_stamp_scene = False
scene.render.use_stamp_filename = False
scene.render.use_stamp_render_time = False
scene.render.stamp_font_size = 0
scene.cycles.use_denoising = False
scene.cycles.samples = 10
scene.cycles.sampling_pattern = 'TABULATED_SOBOL'
scene.cycles.light_sampling_threshold = 0.0
scene.cycles.use_adaptive_sampling = False
scene.cycles.use_light_tree = False
scene.cycles.blur_glossy = 0.0
scene.cycles.volume_bounces = 1
scene.cycles.pixel_filter_type = 'GAUSSIAN'
scene.cycles.sample_clamp_indirect = 0.0
scene.view_settings.view_transform = 'Raw'
bpy.context.view_layer.update()

# ---- added for rendering (the .blend has no active camera): camera
cam_auto = bpy.data.cameras.new('AutoCamera')
cam_auto.lens = 50.0
cam_auto.sensor_width = 36.0
cam_auto.clip_end = 1000.0
ob_auto_camera = bpy.data.objects.new('AutoCamera', cam_auto)
scene.collection.objects.link(ob_auto_camera)
ob_auto_camera.location = (6.18347, -7.42017, 7.64186)
ob_auto_camera.rotation_euler = (1.09748, -7.21219e-08, 0.694738)
scene.camera = ob_auto_camera
bpy.context.view_layer.update()
